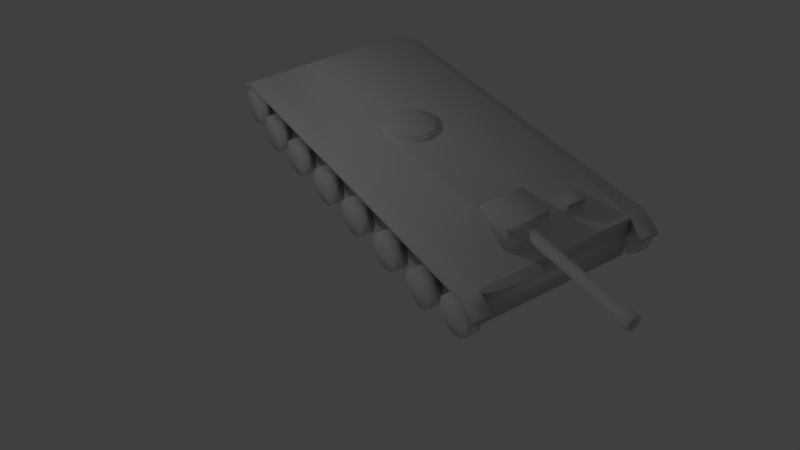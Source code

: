 # Source: tank_001.blend  (saved by Blender 2.72.0; exported with 4.5.12 LTS)
import bpy
from mathutils import Matrix  # noqa: F401  (used for matrix-valued properties, if any)

bpy.ops.wm.read_factory_settings(use_empty=True)
scene = bpy.context.scene
scene.name = 'Scene'

# ---- collections
col_collection_1 = bpy.data.collections.new('Collection 1'); scene.collection.children.link(col_collection_1)

# ---- world
world_world = bpy.data.worlds.new('World'); scene.world = world_world
world_world.color = (0.05088, 0.05088, 0.05088)
world_world.use_sun_shadow = False
world_world.sun_shadow_jitter_overblur = 0.0
world_world.cycles.sampling_method = 'MANUAL'
world_world.cycles.sample_map_resolution = 256

# ---- cameras
cam_camera = bpy.data.cameras.new('Camera')
cam_camera.clip_end = 100.0
cam_camera.lens = 35.0
cam_camera.sensor_width = 32.0
cam_camera.sensor_height = 18.0
cam_camera.ortho_scale = 7.314
cam_camera.dof.focus_distance = 0.0
cam_camera.dof.aperture_fstop = 128.0

# ---- lights
light_lamp = bpy.data.lights.new('Lamp', 'POINT')
light_lamp.transmission_factor = 0.0
light_lamp.cutoff_distance = 30.0
light_lamp.energy = 100.0
light_lamp.shadow_buffer_clip_start = 1.001
light_lamp.shadow_soft_size = 0.1
light_lamp.shadow_maximum_resolution = 0.006
light_lamp.use_absolute_resolution = True
light_lamp.cycles.use_multiple_importance_sampling = False

# ---- meshes
me_cube = bpy.data.meshes.new('Cube')
me_cube.from_pydata([(-1.0, -1.0, 1.142), (-1.0, 1.0, 1.142), (1.0, 1.0, 1.142), (1.0, -1.0, 1.142), (-0.7165, -0.7165, 1.732), (-0.7165, 0.7165, 1.784), (0.7165, 0.7165, 1.784), (0.7165, -0.7165, 1.732), (-1.0, 0.0, 1.142), (1.0, 0.0, 1.142), (-1.0, -1.0, 1.071), (1.0, -1.0, 1.071), (1.0, 1.0, 1.071), (-1.0, 1.0, 1.071), (1.0, 0.0, 1.071), (-1.0, 0.0, 1.071), (-1.0, -1.0, 1.142), (-1.0, 1.0, 1.142), (1.0, 1.0, 1.142), (1.0, -1.0, 1.142), (-1.0, 0.0, 1.142), (1.0, 0.0, 1.142), (-1.0, -1.0, 1.071), (1.0, -1.0, 1.071), (1.0, 1.0, 1.071), (-1.0, 1.0, 1.071), (1.0, 0.0, 1.071), (-1.0, 0.0, 1.071), (-1.0, -1.0, 1.142), (-1.0, 1.0, 1.142), (1.0, 1.0, 1.142), (1.0, -1.0, 1.142), (-1.0, 0.0, 1.142), (1.0, 0.0, 1.142), (-1.0, -1.0, 1.071), (1.0, -1.0, 1.071), (1.0, 1.0, 1.071), (-1.0, 1.0, 1.071), (1.0, 0.0, 1.071), (-1.0, 0.0, 1.071), (1.223, 0.0, 1.071), (1.223, 1.0, 1.071), (1.223, 1.0, 1.142), (1.223, 0.0, 1.142), (-1.223, 0.0, 1.071), (-1.223, -1.0, 1.071), (-1.223, -1.0, 1.142), (-1.223, 0.0, 1.142), (1.223, -1.0, 1.071), (1.223, 0.0, 1.071), (1.223, 0.0, 1.142), (1.223, -1.0, 1.142), (-1.223, 1.0, 1.071), (-1.223, 0.0, 1.071), (-1.223, 0.0, 1.142), (-1.223, 1.0, 1.142), (-1.0, 1.0, 1.142), (1.0, 1.0, 1.142), (1.0, 1.0, 1.071), (-1.0, 1.0, 1.071), (1.223, 1.0, 1.071), (1.223, 1.0, 1.142), (-1.223, 1.0, 1.071), (-1.223, 1.0, 1.142), (-1.0, 1.092, 0.8599), (-1.223, 1.092, 0.8599), (-1.223, 1.092, 0.9307), (-1.0, 1.092, 0.9307), (1.0, 1.092, 0.9307), (1.223, 1.092, 0.9307), (1.223, 1.092, 0.8599), (1.0, 1.092, 0.8599), (-1.0, -1.092, 0.9307), (-1.223, -1.092, 0.9307), (-1.223, -1.092, 0.8599), (-1.0, -1.092, 0.8599), (1.0, -1.092, 0.8599), (1.223, -1.092, 0.8599), (1.223, -1.092, 0.9307), (1.0, -1.092, 0.9307), (-1.0, -1.0, 1.142), (-1.0, 1.0, 1.142), (1.0, 1.0, 1.142), (1.0, -1.0, 1.142), (-1.0, 0.0, 1.142), (1.0, 0.0, 1.142), (-1.0, -1.0, 1.142), (-1.0, 1.0, 1.142), (1.0, 1.0, 1.142), (1.0, -1.0, 1.142), (-1.0, -1.0, 1.142), (-1.0, 1.0, 1.142), (1.0, 1.0, 1.142), (1.0, -1.0, 1.142), (-1.0, 0.0, 1.142), (1.0, 0.0, 1.142), (-1.0, -1.0, 0.3472), (-1.0, 1.0, 0.3472), (1.0, 1.0, 0.3472), (1.0, -1.0, 0.3472), (-0.5391, -0.9126, 1.734), (-0.5391, -0.7157, 1.734), (0.00558, -0.7157, 1.734), (0.00558, -0.9126, 1.734), (-0.2694, -0.9103, 1.629), (-0.2694, -1.482, 1.629), (-0.2361, -0.9103, 1.616), (-0.2361, -1.482, 1.616), (-0.2117, -0.9103, 1.579), (-0.2117, -1.482, 1.579), (-0.2027, -0.9103, 1.529), (-0.2027, -1.482, 1.529), (-0.2117, -0.9103, 1.479), (-0.2117, -1.482, 1.479), (-0.2361, -0.9103, 1.442), (-0.2361, -1.482, 1.442), (-0.2694, -0.9103, 1.429), (-0.2694, -1.482, 1.429), (-0.3027, -0.9103, 1.442), (-0.3027, -1.482, 1.442), (-0.3271, -0.9103, 1.479), (-0.3271, -1.482, 1.479), (-0.3361, -0.9103, 1.529), (-0.3361, -1.482, 1.529), (-0.3271, -0.9103, 1.579), (-0.3271, -1.482, 1.579), (-0.3027, -0.9103, 1.616), (-0.3027, -1.482, 1.616), (-0.2263, -1.489, 1.641), (-0.5391, -0.9126, 1.324), (-0.2694, -1.489, 1.658), (0.00558, -0.9126, 1.324), (-0.1948, -1.489, 1.594), (-0.1833, -1.489, 1.529), (-0.1948, -1.489, 1.464), (-0.2263, -1.489, 1.417), (-0.2694, -1.489, 1.4), (-0.3125, -1.489, 1.417), (-0.344, -1.489, 1.464), (-0.3555, -1.489, 1.529), (-0.344, -1.489, 1.594), (-0.3125, -1.489, 1.641), (-0.2263, -1.552, 1.641), (-0.2694, -1.552, 1.658), (-0.1948, -1.552, 1.594), (-0.1833, -1.552, 1.529), (-0.1948, -1.552, 1.464), (-0.2263, -1.552, 1.417), (-0.2694, -1.552, 1.4), (-0.3125, -1.552, 1.417), (-0.344, -1.552, 1.464), (-0.3555, -1.552, 1.529), (-0.344, -1.552, 1.594), (-0.3125, -1.552, 1.641), (-0.2306, -1.552, 1.579), (-0.2513, -1.552, 1.61), (-0.2694, -1.552, 1.617), (-0.2217, -1.552, 1.529), (-0.2306, -1.552, 1.479), (-0.2513, -1.552, 1.448), (-0.2694, -1.552, 1.441), (-0.2875, -1.552, 1.448), (-0.3082, -1.552, 1.479), (-0.3171, -1.552, 1.529), (-0.3082, -1.552, 1.579), (-0.2875, -1.552, 1.61), (-0.2306, -0.7477, 1.579), (-0.2513, -0.7477, 1.61), (-0.2694, -0.7477, 1.617), (-0.2217, -0.7477, 1.529), (-0.2306, -0.7477, 1.479), (-0.2513, -0.7477, 1.448), (-0.2694, -0.7477, 1.441), (-0.2875, -0.7477, 1.448), (-0.3082, -0.7477, 1.479), (-0.3171, -0.7477, 1.529), (-0.3082, -0.7477, 1.579), (-0.2875, -0.7477, 1.61), (0.3161, -0.8812, 1.411), (0.5782, -0.8812, 1.411), (0.3161, -0.8812, 1.557), (0.5782, -0.8812, 1.557), (0.335, -0.8812, 1.429), (0.335, -0.8812, 1.538), (0.5594, -0.8812, 1.538), (0.5594, -0.8812, 1.429), (0.335, -0.8343, 1.429), (0.335, -0.8343, 1.538), (0.5594, -0.8343, 1.538), (0.5594, -0.8343, 1.429), (0.5782, -0.8709, 1.411), (0.335, -0.8618, 1.429), (0.5594, -0.8618, 1.429), (0.335, -0.8343, 1.487), (0.3161, -0.8007, 1.557), (0.5594, -0.8343, 1.487), (0.5782, -0.8007, 1.557), (0.00558, -0.7165, 1.732), (0.3161, -0.8709, 1.411), (0.00558, -0.7165, 1.732), (-0.5391, -0.7165, 1.732), (0.00558, -0.7165, 1.732), (0.00558, -0.7157, 1.732), (-0.5391, -0.7165, 1.732), (-0.5391, -0.7165, 1.732), (-0.5391, -0.7157, 1.732), (-0.2027, -0.9126, 1.529), (-0.2117, -0.9126, 1.479), (-0.2694, -0.9126, 1.629), (-0.2117, -0.9126, 1.479), (-0.2694, -0.9126, 1.629), (-0.2027, -0.9126, 1.529), (-0.2361, -0.9126, 1.616), (-0.2694, -0.9126, 1.429), (-0.2361, -0.9126, 1.442), (-0.2117, -0.9126, 1.579), (-0.2361, -0.9126, 1.616), (-0.2694, -0.9126, 1.429), (-0.3361, -0.9126, 1.529), (-0.3027, -0.9126, 1.442), (-0.3027, -0.9126, 1.442), (-0.3271, -0.9126, 1.479), (-0.2361, -0.9126, 1.442), (-0.2117, -0.9126, 1.579), (-0.3361, -0.9126, 1.529), (-0.3027, -0.9126, 1.616), (-0.3271, -0.9126, 1.479), (-0.3271, -0.9126, 1.579), (-0.2875, -0.9126, 1.448), (-0.3082, -0.9126, 1.479), (-0.3171, -0.9126, 1.529), (-0.3082, -0.9126, 1.579), (-0.2306, -0.9126, 1.479), (-0.2306, -0.9126, 1.579), (-0.2217, -0.9126, 1.529), (-0.2694, -0.9126, 1.441), (-0.2513, -0.9126, 1.448), (-0.2513, -0.9126, 1.61), (-0.2875, -0.9126, 1.61), (-0.2694, -0.9126, 1.617), (-0.3027, -0.9126, 1.616), (-0.2694, -0.9126, 1.441), (-0.2513, -0.9126, 1.61), (-0.2694, -0.9126, 1.617), (-0.3082, -0.9126, 1.579), (-0.3271, -0.9126, 1.579), (-0.2875, -0.9126, 1.61), (-0.2513, -0.9126, 1.448), (-0.2217, -0.9126, 1.529), (-0.2875, -0.9126, 1.448), (-0.3171, -0.9126, 1.529), (-0.2306, -0.9126, 1.579), (-0.3082, -0.9126, 1.479), (-0.2306, -0.9126, 1.479), (-0.4709, -0.9126, 1.324), (0.00558, -0.8339, 1.488), (-0.2694, -0.7716, 1.617), (-0.2513, -0.7751, 1.61), (-0.4709, -0.9126, 1.324), (-0.2306, -0.8381, 1.479), (-0.2306, -0.7899, 1.579), (0.00558, -0.9126, 1.324), (-0.2217, -0.814, 1.529), (-0.2513, -0.7751, 1.61), (0.00558, -0.9126, 1.324), (0.00558, -0.9126, 1.324), (-0.2513, -0.853, 1.448), (0.00558, -0.9126, 1.324), (-0.2694, -0.8565, 1.441), (-0.2875, -0.7751, 1.61), (0.335, -0.8618, 1.429), (-0.2694, -0.7716, 1.617), (0.335, -0.8343, 1.487), (0.5782, -0.8007, 1.557), (-0.3082, -0.7899, 1.579), (0.3161, -0.8007, 1.557), (-0.2875, -0.853, 1.448), (-0.5391, -0.9126, 1.324), (-0.5391, -0.9126, 1.324), (-0.3171, -0.814, 1.529), (-0.5391, -0.9126, 1.324), (-0.3082, -0.7899, 1.579), (-0.3082, -0.8381, 1.479), (-0.2875, -0.7751, 1.61), (-0.2217, -0.814, 1.529), (-0.2306, -0.8381, 1.479), (-0.2306, -0.7899, 1.579), (-0.2513, -0.853, 1.448), (-0.2694, -0.8565, 1.441), (-0.2875, -0.853, 1.448), (-0.3171, -0.814, 1.529), (-0.3082, -0.8381, 1.479), (0.00558, -0.7165, 1.732), (-0.3605, 0.073, 1.811), (-0.2005, 0.05462, 1.811), (-0.08334, 0.004424, 1.811), (-0.04047, -0.06415, 1.811), (-0.08334, -0.1327, 1.811), (-0.2005, -0.1829, 1.811), (-0.3605, -0.2013, 1.811), (-0.5205, -0.1829, 1.811), (-0.6376, -0.1327, 1.811), (-0.6805, -0.06415, 1.811), (-0.6376, 0.004424, 1.811), (-0.5205, 0.05462, 1.811), (-0.204, 0.04126, 1.811), (-0.3605, 0.05922, 1.811), (-0.09267, -0.006465, 1.811), (-0.05661, -0.06415, 1.811), (-0.09267, -0.1218, 1.811), (-0.204, -0.1696, 1.811), (-0.3605, -0.1875, 1.811), (-0.5169, -0.1696, 1.811), (-0.6283, -0.1218, 1.811), (-0.6643, -0.06415, 1.811), (-0.6283, -0.006466, 1.811), (-0.5169, 0.04125, 1.811), (-0.204, 0.04126, 1.835), (-0.3605, 0.05922, 1.835), (-0.09267, -0.006465, 1.835), (-0.05661, -0.06415, 1.835), (-0.09267, -0.1218, 1.835), (-0.204, -0.1696, 1.835), (-0.3605, -0.1875, 1.835), (-0.5169, -0.1696, 1.835), (-0.6283, -0.1218, 1.835), (-0.6643, -0.06415, 1.835), (-0.6283, -0.006466, 1.835), (-0.5169, 0.04125, 1.835), (-0.08334, 0.004424, 1.758), (-0.04047, -0.06415, 1.756), (-0.08334, -0.1327, 1.753), (-0.2005, 0.05462, 1.76), (-0.5205, -0.1829, 1.751), (-0.6376, -0.1327, 1.753), (-0.2005, -0.1829, 1.751), (-0.5205, 0.05462, 1.76), (-0.3605, -0.2013, 1.751), (-0.6805, -0.06415, 1.756), (-0.6376, 0.004424, 1.758), (-0.3605, 0.073, 1.761), (1.076, -0.8595, 0.6512), (1.239, -0.8595, 0.6512), (1.076, -0.8733, 0.4709), (1.239, -0.8733, 0.4709), (1.076, -0.911, 0.339), (1.239, -0.911, 0.339), (1.076, -0.9625, 0.2907), (1.239, -0.9625, 0.2907), (1.076, -1.014, 0.339), (1.239, -1.014, 0.339), (1.076, -1.052, 0.4709), (1.239, -1.052, 0.4709), (1.076, -1.066, 0.6512), (1.239, -1.066, 0.6512), (1.076, -1.052, 0.8315), (1.239, -1.052, 0.8315), (1.076, -1.014, 0.9635), (1.239, -1.014, 0.9635), (1.076, -0.9625, 1.012), (1.239, -0.9625, 1.012), (1.076, -0.911, 0.9635), (1.239, -0.911, 0.9635), (1.076, -0.8733, 0.8315), (1.239, -0.8733, 0.8315), (0.8825, -0.949, 0.6488), (0.8825, -0.9523, 0.6059), (0.8825, -0.9612, 0.5746), (0.8825, -0.9735, 0.5631), (0.8825, -0.9857, 0.5746), (0.8825, -0.9947, 0.6059), (0.8825, -0.998, 0.6488), (0.8825, -0.9947, 0.6916), (0.8825, -0.9857, 0.723), (0.8825, -0.9735, 0.7345), (0.8825, -0.9612, 0.723), (0.8825, -0.9523, 0.6916), (1.076, -0.9735, 0.7345), (1.076, -0.9947, 0.6916), (1.076, -0.9612, 0.723), (1.076, -0.9857, 0.723), (1.076, -0.998, 0.6488), (1.076, -0.9523, 0.6916), (1.041, -0.9735, 0.592), (1.076, -0.949, 0.6488), (1.076, -0.9857, 0.5746), (1.041, -0.9612, 0.6035), (1.076, -0.9947, 0.6059), (1.076, -0.9612, 0.5746), (1.041, -0.9857, 0.6035), (1.076, -0.9735, 0.5631), (1.076, -0.9523, 0.6059), (1.083, -0.5935, 0.4516), (1.246, -0.5935, 0.4516), (1.083, -0.6073, 0.2713), (1.246, -0.6073, 0.2713), (1.083, -0.645, 0.1394), (1.246, -0.645, 0.1394), (1.083, -0.6965, 0.09107), (1.246, -0.6965, 0.09107), (1.083, -0.748, 0.1394), (1.246, -0.748, 0.1394), (1.083, -0.7857, 0.2713), (1.246, -0.7857, 0.2713), (1.083, -0.7995, 0.4516), (1.246, -0.7995, 0.4516), (1.083, -0.7857, 0.6319), (1.246, -0.7857, 0.6319), (1.083, -0.748, 0.7639), (1.246, -0.748, 0.7639), (1.083, -0.6965, 0.8122), (1.246, -0.6965, 0.8122), (1.083, -0.645, 0.7639), (1.246, -0.645, 0.7639), (1.083, -0.6073, 0.6319), (1.246, -0.6073, 0.6319), (0.8894, -0.683, 0.4492), (1.098, -0.683, 0.4492), (0.8894, -0.6863, 0.4063), (1.098, -0.6863, 0.4063), (0.8894, -0.6953, 0.375), (1.098, -0.6953, 0.375), (0.8894, -0.7075, 0.3635), (1.098, -0.7075, 0.3635), (0.8894, -0.7197, 0.375), (1.098, -0.7197, 0.375), (0.8894, -0.7287, 0.4063), (1.098, -0.7287, 0.4063), (0.8894, -0.732, 0.4492), (1.098, -0.732, 0.4492), (0.8894, -0.7287, 0.492), (1.098, -0.7287, 0.492), (0.8894, -0.7197, 0.5234), (1.098, -0.7197, 0.5234), (0.8894, -0.7075, 0.5349), (1.098, -0.7075, 0.5349), (0.8894, -0.6953, 0.5234), (1.098, -0.6953, 0.5234), (0.8894, -0.6863, 0.492), (1.098, -0.6863, 0.492), (1.083, -0.7075, 0.5349), (1.083, -0.7075, 0.5349), (1.083, -0.7287, 0.492), (1.083, -0.6953, 0.5234), (1.083, -0.7287, 0.492), (1.083, -0.732, 0.4492), (1.083, -0.6953, 0.5234), (1.083, -0.7197, 0.5234), (1.083, -0.7197, 0.5234), (1.083, -0.732, 0.4492), (1.083, -0.6863, 0.492), (1.083, -0.7075, 0.3635), (1.083, -0.683, 0.4492), (1.083, -0.7197, 0.375), (1.083, -0.7287, 0.4063), (1.083, -0.6863, 0.4063), (1.083, -0.6953, 0.375), (1.083, -0.7287, 0.4063), (1.083, -0.6953, 0.375), (1.083, -0.7197, 0.375), (1.083, -0.6863, 0.492), (1.083, -0.683, 0.4492), (1.083, -0.7075, 0.3635), (1.083, -0.6863, 0.4063), (1.083, -0.3065, 0.4516), (1.246, -0.3065, 0.4516), (1.083, -0.3203, 0.2713), (1.246, -0.3203, 0.2713), (1.083, -0.358, 0.1394), (1.246, -0.358, 0.1394), (1.083, -0.4095, 0.09107), (1.246, -0.4095, 0.09107), (1.083, -0.461, 0.1394), (1.246, -0.461, 0.1394), (1.083, -0.4987, 0.2713), (1.246, -0.4987, 0.2713), (1.083, -0.5125, 0.4516), (1.246, -0.5125, 0.4516), (1.083, -0.4987, 0.6319), (1.246, -0.4987, 0.6319), (1.083, -0.461, 0.7639), (1.246, -0.461, 0.7639), (1.083, -0.4095, 0.8122), (1.246, -0.4095, 0.8122), (1.083, -0.358, 0.7639), (1.246, -0.358, 0.7639), (1.083, -0.3203, 0.6319), (1.246, -0.3203, 0.6319), (0.8894, -0.396, 0.4492), (1.098, -0.396, 0.4492), (0.8894, -0.3993, 0.4063), (1.098, -0.3993, 0.4063), (0.8894, -0.4083, 0.375), (1.098, -0.4083, 0.375), (0.8894, -0.4205, 0.3635), (1.098, -0.4205, 0.3635), (0.8894, -0.4327, 0.375), (1.098, -0.4327, 0.375), (0.8894, -0.4417, 0.4063), (1.098, -0.4417, 0.4063), (0.8894, -0.445, 0.4492), (1.098, -0.445, 0.4492), (0.8894, -0.4417, 0.492), (1.098, -0.4417, 0.492), (0.8894, -0.4327, 0.5234), (1.098, -0.4327, 0.5234), (0.8894, -0.4205, 0.5349), (1.098, -0.4205, 0.5349), (0.8894, -0.4083, 0.5234), (1.098, -0.4083, 0.5234), (0.8894, -0.3993, 0.492), (1.098, -0.3993, 0.492), (1.083, -0.4205, 0.5349), (1.083, -0.4205, 0.5349), (1.083, -0.4417, 0.492), (1.083, -0.4083, 0.5234), (1.083, -0.4417, 0.492), (1.083, -0.445, 0.4492), (1.083, -0.4083, 0.5234), (1.083, -0.4327, 0.5234), (1.083, -0.4327, 0.5234), (1.083, -0.445, 0.4492), (1.083, -0.3993, 0.492), (1.083, -0.4205, 0.3635), (1.083, -0.396, 0.4492), (1.083, -0.4327, 0.375), (1.083, -0.4417, 0.4063), (1.083, -0.3993, 0.4063), (1.083, -0.4083, 0.375), (1.083, -0.4417, 0.4063), (1.083, -0.4083, 0.375), (1.083, -0.4327, 0.375), (1.083, -0.3993, 0.492), (1.083, -0.396, 0.4492), (1.083, -0.4205, 0.3635), (1.083, -0.3993, 0.4063), (1.083, -0.008812, 0.4516), (1.246, -0.008812, 0.4516), (1.083, -0.02261, 0.2713), (1.246, -0.02261, 0.2713), (1.083, -0.06032, 0.1394), (1.246, -0.06032, 0.1394), (1.083, -0.1118, 0.09107), (1.246, -0.1118, 0.09107), (1.083, -0.1633, 0.1394), (1.246, -0.1633, 0.1394), (1.083, -0.201, 0.2713), (1.246, -0.201, 0.2713), (1.083, -0.2148, 0.4516), (1.246, -0.2148, 0.4516), (1.083, -0.201, 0.6319), (1.246, -0.201, 0.6319), (1.083, -0.1633, 0.7639), (1.246, -0.1633, 0.7639), (1.083, -0.1118, 0.8122), (1.246, -0.1118, 0.8122), (1.083, -0.06032, 0.7639), (1.246, -0.06032, 0.7639), (1.083, -0.02261, 0.6319), (1.246, -0.02261, 0.6319), (0.8894, -0.09832, 0.4492), (1.098, -0.09832, 0.4492), (0.8894, -0.1016, 0.4063), (1.098, -0.1016, 0.4063), (0.8894, -0.1106, 0.375), (1.098, -0.1106, 0.375), (0.8894, -0.1228, 0.3635), (1.098, -0.1228, 0.3635), (0.8894, -0.1351, 0.375), (1.098, -0.1351, 0.375), (0.8894, -0.144, 0.4063), (1.098, -0.144, 0.4063), (0.8894, -0.1473, 0.4492), (1.098, -0.1473, 0.4492), (0.8894, -0.144, 0.492), (1.098, -0.144, 0.492), (0.8894, -0.1351, 0.5234), (1.098, -0.1351, 0.5234), (0.8894, -0.1228, 0.5349), (1.098, -0.1228, 0.5349), (0.8894, -0.1106, 0.5234), (1.098, -0.1106, 0.5234), (0.8894, -0.1016, 0.492), (1.098, -0.1016, 0.492), (1.083, -0.1228, 0.5349), (1.083, -0.1228, 0.5349), (1.083, -0.144, 0.492), (1.083, -0.1106, 0.5234), (1.083, -0.144, 0.492), (1.083, -0.1473, 0.4492), (1.083, -0.1106, 0.5234), (1.083, -0.1351, 0.5234), (1.083, -0.1351, 0.5234), (1.083, -0.1473, 0.4492), (1.083, -0.1016, 0.492), (1.083, -0.1228, 0.3635), (1.083, -0.09832, 0.4492), (1.083, -0.1351, 0.375), (1.083, -0.144, 0.4063), (1.083, -0.1016, 0.4063), (1.083, -0.1106, 0.375), (1.083, -0.144, 0.4063), (1.083, -0.1106, 0.375), (1.083, -0.1351, 0.375), (1.083, -0.1016, 0.492), (1.083, -0.09832, 0.4492), (1.083, -0.1228, 0.3635), (1.083, -0.1016, 0.4063), (1.083, 0.286, 0.4516), (1.246, 0.286, 0.4516), (1.083, 0.2722, 0.2713), (1.246, 0.2722, 0.2713), (1.083, 0.2345, 0.1394), (1.246, 0.2345, 0.1394), (1.083, 0.183, 0.09107), (1.246, 0.183, 0.09107), (1.083, 0.1315, 0.1394), (1.246, 0.1315, 0.1394), (1.083, 0.09379, 0.2713), (1.246, 0.09379, 0.2713), (1.083, 0.07999, 0.4516), (1.246, 0.07999, 0.4516), (1.083, 0.09379, 0.6319), (1.246, 0.09379, 0.6319), (1.083, 0.1315, 0.7639), (1.246, 0.1315, 0.7639), (1.083, 0.183, 0.8122), (1.246, 0.183, 0.8122), (1.083, 0.2345, 0.7639), (1.246, 0.2345, 0.7639), (1.083, 0.2722, 0.6319), (1.246, 0.2722, 0.6319), (0.8894, 0.1965, 0.4492), (1.098, 0.1965, 0.4492), (0.8894, 0.1932, 0.4063), (1.098, 0.1932, 0.4063), (0.8894, 0.1843, 0.375), (1.098, 0.1843, 0.375), (0.8894, 0.172, 0.3635), (1.098, 0.172, 0.3635), (0.8894, 0.1598, 0.375), (1.098, 0.1598, 0.375), (0.8894, 0.1508, 0.4063), (1.098, 0.1508, 0.4063), (0.8894, 0.1475, 0.4492), (1.098, 0.1475, 0.4492), (0.8894, 0.1508, 0.492), (1.098, 0.1508, 0.492), (0.8894, 0.1598, 0.5234), (1.098, 0.1598, 0.5234), (0.8894, 0.172, 0.5349), (1.098, 0.172, 0.5349), (0.8894, 0.1843, 0.5234), (1.098, 0.1843, 0.5234), (0.8894, 0.1932, 0.492), (1.098, 0.1932, 0.492), (1.083, 0.172, 0.5349), (1.083, 0.172, 0.5349), (1.083, 0.1508, 0.492), (1.083, 0.1843, 0.5234), (1.083, 0.1508, 0.492), (1.083, 0.1475, 0.4492), (1.083, 0.1843, 0.5234), (1.083, 0.1598, 0.5234), (1.083, 0.1598, 0.5234), (1.083, 0.1475, 0.4492), (1.083, 0.1932, 0.492), (1.083, 0.172, 0.3635), (1.083, 0.1965, 0.4492), (1.083, 0.1598, 0.375), (1.083, 0.1508, 0.4063), (1.083, 0.1932, 0.4063), (1.083, 0.1843, 0.375), (1.083, 0.1508, 0.4063), (1.083, 0.1843, 0.375), (1.083, 0.1598, 0.375), (1.083, 0.1932, 0.492), (1.083, 0.1965, 0.4492), (1.083, 0.172, 0.3635), (1.083, 0.1932, 0.4063), (1.083, 0.579, 0.4516), (1.246, 0.579, 0.4516), (1.083, 0.5652, 0.2713), (1.246, 0.5652, 0.2713), (1.083, 0.5275, 0.1394), (1.246, 0.5275, 0.1394), (1.083, 0.476, 0.09107), (1.246, 0.476, 0.09107), (1.083, 0.4245, 0.1394), (1.246, 0.4245, 0.1394), (1.083, 0.3868, 0.2713), (1.246, 0.3868, 0.2713), (1.083, 0.373, 0.4516), (1.246, 0.373, 0.4516), (1.083, 0.3868, 0.6319), (1.246, 0.3868, 0.6319), (1.083, 0.4245, 0.7639), (1.246, 0.4245, 0.7639), (1.083, 0.476, 0.8122), (1.246, 0.476, 0.8122), (1.083, 0.5275, 0.7639), (1.246, 0.5275, 0.7639), (1.083, 0.5652, 0.6319), (1.246, 0.5652, 0.6319), (0.8894, 0.4895, 0.4492), (1.098, 0.4895, 0.4492), (0.8894, 0.4863, 0.4063), (1.098, 0.4863, 0.4063), (0.8894, 0.4773, 0.375), (1.098, 0.4773, 0.375), (0.8894, 0.465, 0.3635), (1.098, 0.465, 0.3635), (0.8894, 0.4528, 0.375), (1.098, 0.4528, 0.375), (0.8894, 0.4438, 0.4063), (1.098, 0.4438, 0.4063), (0.8894, 0.4406, 0.4492), (1.098, 0.4406, 0.4492), (0.8894, 0.4438, 0.492), (1.098, 0.4438, 0.492), (0.8894, 0.4528, 0.5234), (1.098, 0.4528, 0.5234), (0.8894, 0.465, 0.5349), (1.098, 0.465, 0.5349), (0.8894, 0.4773, 0.5234), (1.098, 0.4773, 0.5234), (0.8894, 0.4863, 0.492), (1.098, 0.4863, 0.492), (1.083, 0.465, 0.5349), (1.083, 0.465, 0.5349), (1.083, 0.4438, 0.492), (1.083, 0.4773, 0.5234), (1.083, 0.4438, 0.492), (1.083, 0.4406, 0.4492), (1.083, 0.4773, 0.5234), (1.083, 0.4528, 0.5234), (1.083, 0.4528, 0.5234), (1.083, 0.4406, 0.4492), (1.083, 0.4863, 0.492), (1.083, 0.465, 0.3635), (1.083, 0.4895, 0.4492), (1.083, 0.4528, 0.375), (1.083, 0.4438, 0.4063), (1.083, 0.4863, 0.4063), (1.083, 0.4773, 0.375), (1.083, 0.4438, 0.4063), (1.083, 0.4773, 0.375), (1.083, 0.4528, 0.375), (1.083, 0.4863, 0.492), (1.083, 0.4895, 0.4492), (1.083, 0.465, 0.3635), (1.083, 0.4863, 0.4063), (1.083, 0.8474, 0.4516), (1.246, 0.8474, 0.4516), (1.083, 0.8336, 0.2713), (1.246, 0.8336, 0.2713), (1.083, 0.7959, 0.1394), (1.246, 0.7959, 0.1394), (1.083, 0.7444, 0.09107), (1.246, 0.7444, 0.09107), (1.083, 0.6929, 0.1394), (1.246, 0.6929, 0.1394), (1.083, 0.6552, 0.2713), (1.246, 0.6552, 0.2713), (1.083, 0.6414, 0.4516), (1.246, 0.6414, 0.4516), (1.083, 0.6552, 0.6319), (1.246, 0.6552, 0.6319), (1.083, 0.6929, 0.7639), (1.246, 0.6929, 0.7639), (1.083, 0.7444, 0.8122), (1.246, 0.7444, 0.8122), (1.083, 0.7959, 0.7639), (1.246, 0.7959, 0.7639), (1.083, 0.8336, 0.6319), (1.246, 0.8336, 0.6319), (0.8894, 0.7579, 0.4492), (1.098, 0.7579, 0.4492), (0.8894, 0.7546, 0.4063), (1.098, 0.7546, 0.4063), (0.8894, 0.7456, 0.375), (1.098, 0.7456, 0.375), (0.8894, 0.7334, 0.3635), (1.098, 0.7334, 0.3635), (0.8894, 0.7212, 0.375), (1.098, 0.7212, 0.375), (0.8894, 0.7122, 0.4063), (1.098, 0.7122, 0.4063), (0.8894, 0.7089, 0.4492), (1.098, 0.7089, 0.4492), (0.8894, 0.7122, 0.492), (1.098, 0.7122, 0.492), (0.8894, 0.7212, 0.5234), (1.098, 0.7212, 0.5234), (0.8894, 0.7334, 0.5349), (1.098, 0.7334, 0.5349), (0.8894, 0.7456, 0.5234), (1.098, 0.7456, 0.5234), (0.8894, 0.7546, 0.492), (1.098, 0.7546, 0.492), (1.083, 0.7334, 0.5349), (1.083, 0.7334, 0.5349), (1.083, 0.7122, 0.492), (1.083, 0.7456, 0.5234), (1.083, 0.7122, 0.492), (1.083, 0.7089, 0.4492), (1.083, 0.7456, 0.5234), (1.083, 0.7212, 0.5234), (1.083, 0.7212, 0.5234), (1.083, 0.7089, 0.4492), (1.083, 0.7546, 0.492), (1.083, 0.7334, 0.3635), (1.083, 0.7579, 0.4492), (1.083, 0.7212, 0.375), (1.083, 0.7122, 0.4063), (1.083, 0.7546, 0.4063), (1.083, 0.7456, 0.375), (1.083, 0.7122, 0.4063), (1.083, 0.7456, 0.375), (1.083, 0.7212, 0.375), (1.083, 0.7546, 0.492), (1.083, 0.7579, 0.4492), (1.083, 0.7334, 0.3635), (1.083, 0.7546, 0.4063), (1.083, 1.073, 0.6516), (1.246, 1.073, 0.6516), (1.083, 1.059, 0.4713), (1.246, 1.059, 0.4713), (1.083, 1.021, 0.3394), (1.246, 1.021, 0.3394), (1.083, 0.9696, 0.2911), (1.246, 0.9696, 0.2911), (1.083, 0.9181, 0.3394), (1.246, 0.9181, 0.3394), (1.083, 0.8804, 0.4713), (1.246, 0.8804, 0.4713), (1.083, 0.8666, 0.6516), (1.246, 0.8666, 0.6516), (1.083, 0.8804, 0.8319), (1.246, 0.8804, 0.8319), (1.083, 0.9181, 0.9639), (1.246, 0.9181, 0.9639), (1.083, 0.9696, 1.012), (1.246, 0.9696, 1.012), (1.083, 1.021, 0.9639), (1.246, 1.021, 0.9639), (1.083, 1.059, 0.8319), (1.246, 1.059, 0.8319), (0.8894, 0.9831, 0.6492), (1.098, 0.9831, 0.6492), (0.8894, 0.9799, 0.6063), (1.098, 0.9799, 0.6063), (0.8894, 0.9709, 0.575), (1.098, 0.9709, 0.575), (0.8894, 0.9587, 0.5635), (1.098, 0.9587, 0.5635), (0.8894, 0.9464, 0.575), (1.098, 0.9464, 0.575), (0.8894, 0.9374, 0.6063), (1.098, 0.9374, 0.6063), (0.8894, 0.9342, 0.6492), (1.098, 0.9342, 0.6492), (0.8894, 0.9374, 0.692), (1.098, 0.9374, 0.692), (0.8894, 0.9464, 0.7234), (1.098, 0.9464, 0.7234), (0.8894, 0.9587, 0.7349), (1.098, 0.9587, 0.7349), (0.8894, 0.9709, 0.7234), (1.098, 0.9709, 0.7234), (0.8894, 0.9799, 0.692), (1.098, 0.9799, 0.692), (1.083, 0.9587, 0.7349), (1.083, 0.9587, 0.7349), (1.083, 0.9374, 0.692), (1.083, 0.9709, 0.7234), (1.083, 0.9374, 0.692), (1.083, 0.9342, 0.6492), (1.083, 0.9709, 0.7234), (1.083, 0.9464, 0.7234), (1.083, 0.9464, 0.7234), (1.083, 0.9342, 0.6492), (1.083, 0.9799, 0.692), (1.083, 0.9587, 0.5635), (1.083, 0.9831, 0.6492), (1.083, 0.9464, 0.575), (1.083, 0.9374, 0.6063), (1.083, 0.9799, 0.6063), (1.083, 0.9709, 0.575), (1.083, 0.9374, 0.6063), (1.083, 0.9709, 0.575), (1.083, 0.9464, 0.575), (1.083, 0.9799, 0.692), (1.083, 0.9831, 0.6492), (1.083, 0.9587, 0.5635), (1.083, 0.9799, 0.6063), (-1.064, -0.8595, 0.6512), (-1.226, -0.8595, 0.6512), (-1.064, -0.8733, 0.4709), (-1.226, -0.8733, 0.4709), (-1.064, -0.911, 0.339), (-1.226, -0.911, 0.339), (-1.064, -0.9625, 0.2907), (-1.226, -0.9625, 0.2907), (-1.064, -1.014, 0.339), (-1.226, -1.014, 0.339), (-1.064, -1.052, 0.4709), (-1.226, -1.052, 0.4709), (-1.064, -1.066, 0.6512), (-1.226, -1.066, 0.6512), (-1.064, -1.052, 0.8315), (-1.226, -1.052, 0.8315), (-1.064, -1.014, 0.9635), (-1.226, -1.014, 0.9635), (-1.064, -0.9625, 1.012), (-1.226, -0.9625, 1.012), (-1.064, -0.911, 0.9635), (-1.226, -0.911, 0.9635), (-1.064, -0.8733, 0.8315), (-1.226, -0.8733, 0.8315), (-0.8697, -0.949, 0.6488), (-0.8697, -0.9523, 0.6059), (-0.8697, -0.9612, 0.5746), (-0.8697, -0.9735, 0.5631), (-0.8697, -0.9857, 0.5746), (-0.8697, -0.9947, 0.6059), (-0.8697, -0.998, 0.6488), (-0.8697, -0.9947, 0.6916), (-0.8697, -0.9857, 0.723), (-0.8697, -0.9735, 0.7345), (-0.8697, -0.9612, 0.723), (-0.8697, -0.9523, 0.6916), (-1.064, -0.9735, 0.7345), (-1.064, -0.9947, 0.6916), (-1.064, -0.9612, 0.723), (-1.064, -0.9857, 0.723), (-1.064, -0.998, 0.6488), (-1.064, -0.9523, 0.6916), (-1.064, -0.949, 0.6488), (-1.064, -0.9857, 0.5746), (-1.064, -0.9947, 0.6059), (-1.064, -0.9612, 0.5746), (-1.064, -0.9735, 0.5631), (-1.064, -0.9523, 0.6059), (-1.065, -0.5935, 0.4516), (-1.227, -0.5935, 0.4516), (-1.065, -0.6073, 0.2713), (-1.227, -0.6073, 0.2713), (-1.065, -0.645, 0.1394), (-1.227, -0.645, 0.1394), (-1.065, -0.6965, 0.09107), (-1.227, -0.6965, 0.09107), (-1.065, -0.748, 0.1394), (-1.227, -0.748, 0.1394), (-1.065, -0.7857, 0.2713), (-1.227, -0.7857, 0.2713), (-1.065, -0.7995, 0.4516), (-1.227, -0.7995, 0.4516), (-1.065, -0.7857, 0.6319), (-1.227, -0.7857, 0.6319), (-1.065, -0.748, 0.7639), (-1.227, -0.748, 0.7639), (-1.065, -0.6965, 0.8122), (-1.227, -0.6965, 0.8122), (-1.065, -0.645, 0.7639), (-1.227, -0.645, 0.7639), (-1.065, -0.6073, 0.6319), (-1.227, -0.6073, 0.6319), (-0.8712, -0.683, 0.4492), (-0.8712, -0.6863, 0.4063), (-0.8712, -0.6953, 0.375), (-0.8712, -0.7075, 0.3635), (-0.8712, -0.7197, 0.375), (-0.8712, -0.7287, 0.4063), (-0.8712, -0.732, 0.4492), (-0.8712, -0.7287, 0.492), (-0.8712, -0.7197, 0.5234), (-0.8712, -0.7075, 0.5349), (-0.8712, -0.6953, 0.5234), (-0.8712, -0.6863, 0.492), (-1.065, -0.7075, 0.5349), (-1.065, -0.7287, 0.492), (-1.065, -0.6953, 0.5234), (-1.065, -0.7197, 0.5234), (-1.065, -0.732, 0.4492), (-1.065, -0.6863, 0.492), (-1.065, -0.683, 0.4492), (-1.065, -0.7197, 0.375), (-1.065, -0.7287, 0.4063), (-1.065, -0.6953, 0.375), (-1.065, -0.7075, 0.3635), (-1.065, -0.6863, 0.4063), (-1.065, -0.3065, 0.4516), (-1.227, -0.3065, 0.4516), (-1.065, -0.3203, 0.2713), (-1.227, -0.3203, 0.2713), (-1.065, -0.358, 0.1394), (-1.227, -0.358, 0.1394), (-1.065, -0.4095, 0.09107), (-1.227, -0.4095, 0.09107), (-1.065, -0.461, 0.1394), (-1.227, -0.461, 0.1394), (-1.065, -0.4987, 0.2713), (-1.227, -0.4987, 0.2713), (-1.065, -0.5125, 0.4516), (-1.227, -0.5125, 0.4516), (-1.065, -0.4987, 0.6319), (-1.227, -0.4987, 0.6319), (-1.065, -0.461, 0.7639), (-1.227, -0.461, 0.7639), (-1.065, -0.4095, 0.8122), (-1.227, -0.4095, 0.8122), (-1.065, -0.358, 0.7639), (-1.227, -0.358, 0.7639), (-1.065, -0.3203, 0.6319), (-1.227, -0.3203, 0.6319), (-0.8712, -0.396, 0.4492), (-0.8712, -0.3993, 0.4063), (-0.8712, -0.4083, 0.375), (-0.8712, -0.4205, 0.3635), (-0.8712, -0.4327, 0.375), (-0.8712, -0.4417, 0.4063), (-0.8712, -0.445, 0.4492), (-0.8712, -0.4417, 0.492), (-0.8712, -0.4327, 0.5234), (-0.8712, -0.4205, 0.5349), (-0.8712, -0.4083, 0.5234), (-0.8712, -0.3993, 0.492), (-1.065, -0.4205, 0.5349), (-1.065, -0.4417, 0.492), (-1.065, -0.4083, 0.5234), (-1.065, -0.4327, 0.5234), (-1.065, -0.445, 0.4492), (-1.065, -0.3993, 0.492), (-1.065, -0.396, 0.4492), (-1.065, -0.4327, 0.375), (-1.065, -0.4417, 0.4063), (-1.065, -0.4083, 0.375), (-1.065, -0.4205, 0.3635), (-1.065, -0.3993, 0.4063), (-1.065, -0.008812, 0.4516), (-1.227, -0.008812, 0.4516), (-1.065, -0.02261, 0.2713), (-1.227, -0.02261, 0.2713), (-1.065, -0.06032, 0.1394), (-1.227, -0.06032, 0.1394), (-1.065, -0.1118, 0.09107), (-1.227, -0.1118, 0.09107), (-1.065, -0.1633, 0.1394), (-1.227, -0.1633, 0.1394), (-1.065, -0.201, 0.2713), (-1.227, -0.201, 0.2713), (-1.065, -0.2148, 0.4516), (-1.227, -0.2148, 0.4516), (-1.065, -0.201, 0.6319), (-1.227, -0.201, 0.6319), (-1.065, -0.1633, 0.7639), (-1.227, -0.1633, 0.7639), (-1.065, -0.1118, 0.8122), (-1.227, -0.1118, 0.8122), (-1.065, -0.06032, 0.7639), (-1.227, -0.06032, 0.7639), (-1.065, -0.02261, 0.6319), (-1.227, -0.02261, 0.6319), (-0.8712, -0.09832, 0.4492), (-0.8712, -0.1016, 0.4063), (-0.8712, -0.1106, 0.375), (-0.8712, -0.1228, 0.3635), (-0.8712, -0.1351, 0.375), (-0.8712, -0.144, 0.4063), (-0.8712, -0.1473, 0.4492), (-0.8712, -0.144, 0.492), (-0.8712, -0.1351, 0.5234), (-0.8712, -0.1228, 0.5349), (-0.8712, -0.1106, 0.5234), (-0.8712, -0.1016, 0.492), (-1.065, -0.1228, 0.5349), (-1.065, -0.144, 0.492), (-1.065, -0.1106, 0.5234), (-1.065, -0.1351, 0.5234), (-1.065, -0.1473, 0.4492), (-1.065, -0.1016, 0.492), (-1.065, -0.09832, 0.4492), (-1.065, -0.1351, 0.375), (-1.065, -0.144, 0.4063), (-1.065, -0.1106, 0.375), (-1.065, -0.1228, 0.3635), (-1.065, -0.1016, 0.4063), (-1.065, 0.286, 0.4516), (-1.227, 0.286, 0.4516), (-1.065, 0.2722, 0.2713), (-1.227, 0.2722, 0.2713), (-1.065, 0.2345, 0.1394), (-1.227, 0.2345, 0.1394), (-1.065, 0.183, 0.09107), (-1.227, 0.183, 0.09107), (-1.065, 0.1315, 0.1394), (-1.227, 0.1315, 0.1394), (-1.065, 0.09379, 0.2713), (-1.227, 0.09379, 0.2713), (-1.065, 0.07999, 0.4516), (-1.227, 0.07999, 0.4516), (-1.065, 0.09379, 0.6319), (-1.227, 0.09379, 0.6319), (-1.065, 0.1315, 0.7639), (-1.227, 0.1315, 0.7639), (-1.065, 0.183, 0.8122), (-1.227, 0.183, 0.8122), (-1.065, 0.2345, 0.7639), (-1.227, 0.2345, 0.7639), (-1.065, 0.2722, 0.6319), (-1.227, 0.2722, 0.6319), (-0.8712, 0.1965, 0.4492), (-0.8712, 0.1932, 0.4063), (-0.8712, 0.1843, 0.375), (-0.8712, 0.172, 0.3635), (-0.8712, 0.1598, 0.375), (-0.8712, 0.1508, 0.4063), (-0.8712, 0.1475, 0.4492), (-0.8712, 0.1508, 0.492), (-0.8712, 0.1598, 0.5234), (-0.8712, 0.172, 0.5349), (-0.8712, 0.1843, 0.5234), (-0.8712, 0.1932, 0.492), (-1.065, 0.172, 0.5349), (-1.065, 0.1508, 0.492), (-1.065, 0.1843, 0.5234), (-1.065, 0.1598, 0.5234), (-1.065, 0.1475, 0.4492), (-1.065, 0.1932, 0.492), (-1.065, 0.1965, 0.4492), (-1.065, 0.1598, 0.375), (-1.065, 0.1508, 0.4063), (-1.065, 0.1843, 0.375), (-1.065, 0.172, 0.3635), (-1.065, 0.1932, 0.4063), (-1.065, 0.579, 0.4516), (-1.227, 0.579, 0.4516), (-1.065, 0.5652, 0.2713), (-1.227, 0.5652, 0.2713), (-1.065, 0.5275, 0.1394), (-1.227, 0.5275, 0.1394), (-1.065, 0.476, 0.09107), (-1.227, 0.476, 0.09107), (-1.065, 0.4245, 0.1394), (-1.227, 0.4245, 0.1394), (-1.065, 0.3868, 0.2713), (-1.227, 0.3868, 0.2713), (-1.065, 0.373, 0.4516), (-1.227, 0.373, 0.4516), (-1.065, 0.3868, 0.6319), (-1.227, 0.3868, 0.6319), (-1.065, 0.4245, 0.7639), (-1.227, 0.4245, 0.7639), (-1.065, 0.476, 0.8122), (-1.227, 0.476, 0.8122), (-1.065, 0.5275, 0.7639), (-1.227, 0.5275, 0.7639), (-1.065, 0.5652, 0.6319), (-1.227, 0.5652, 0.6319), (-0.8712, 0.4895, 0.4492), (-0.8712, 0.4863, 0.4063), (-0.8712, 0.4773, 0.375), (-0.8712, 0.465, 0.3635), (-0.8712, 0.4528, 0.375), (-0.8712, 0.4438, 0.4063), (-0.8712, 0.4406, 0.4492), (-0.8712, 0.4438, 0.492), (-0.8712, 0.4528, 0.5234), (-0.8712, 0.465, 0.5349), (-0.8712, 0.4773, 0.5234), (-0.8712, 0.4863, 0.492), (-1.065, 0.465, 0.5349), (-1.065, 0.4438, 0.492), (-1.065, 0.4773, 0.5234), (-1.065, 0.4528, 0.5234), (-1.065, 0.4406, 0.4492), (-1.065, 0.4863, 0.492), (-1.065, 0.4895, 0.4492), (-1.065, 0.4528, 0.375), (-1.065, 0.4438, 0.4063), (-1.065, 0.4773, 0.375), (-1.065, 0.465, 0.3635), (-1.065, 0.4863, 0.4063), (-1.065, 0.8474, 0.4516), (-1.227, 0.8474, 0.4516), (-1.065, 0.8336, 0.2713), (-1.227, 0.8336, 0.2713), (-1.065, 0.7959, 0.1394), (-1.227, 0.7959, 0.1394), (-1.065, 0.7444, 0.09107), (-1.227, 0.7444, 0.09107), (-1.065, 0.6929, 0.1394), (-1.227, 0.6929, 0.1394), (-1.065, 0.6552, 0.2713), (-1.227, 0.6552, 0.2713), (-1.065, 0.6414, 0.4516), (-1.227, 0.6414, 0.4516), (-1.065, 0.6552, 0.6319), (-1.227, 0.6552, 0.6319), (-1.065, 0.6929, 0.7639), (-1.227, 0.6929, 0.7639), (-1.065, 0.7444, 0.8122), (-1.227, 0.7444, 0.8122), (-1.065, 0.7959, 0.7639), (-1.227, 0.7959, 0.7639), (-1.065, 0.8336, 0.6319), (-1.227, 0.8336, 0.6319), (-0.8712, 0.7579, 0.4492), (-0.8712, 0.7546, 0.4063), (-0.8712, 0.7456, 0.375), (-0.8712, 0.7334, 0.3635), (-0.8712, 0.7212, 0.375), (-0.8712, 0.7122, 0.4063), (-0.8712, 0.7089, 0.4492), (-0.8712, 0.7122, 0.492), (-0.8712, 0.7212, 0.5234), (-0.8712, 0.7334, 0.5349), (-0.8712, 0.7456, 0.5234), (-0.8712, 0.7546, 0.492), (-1.065, 0.7334, 0.5349), (-1.065, 0.7122, 0.492), (-1.065, 0.7456, 0.5234), (-1.065, 0.7212, 0.5234), (-1.065, 0.7089, 0.4492), (-1.065, 0.7546, 0.492), (-1.065, 0.7579, 0.4492), (-1.065, 0.7212, 0.375), (-1.065, 0.7122, 0.4063), (-1.065, 0.7456, 0.375), (-1.065, 0.7334, 0.3635), (-1.065, 0.7546, 0.4063), (-1.065, 1.073, 0.6516), (-1.227, 1.073, 0.6516), (-1.065, 1.059, 0.4713), (-1.227, 1.059, 0.4713), (-1.065, 1.021, 0.3394), (-1.227, 1.021, 0.3394), (-1.065, 0.9696, 0.2911), (-1.227, 0.9696, 0.2911), (-1.065, 0.9181, 0.3394), (-1.227, 0.9181, 0.3394), (-1.065, 0.8804, 0.4713), (-1.227, 0.8804, 0.4713), (-1.065, 0.8666, 0.6516), (-1.227, 0.8666, 0.6516), (-1.065, 0.8804, 0.8319), (-1.227, 0.8804, 0.8319), (-1.065, 0.9181, 0.9639), (-1.227, 0.9181, 0.9639), (-1.065, 0.9696, 1.012), (-1.227, 0.9696, 1.012), (-1.065, 1.021, 0.9639), (-1.227, 1.021, 0.9639), (-1.065, 1.059, 0.8319), (-1.227, 1.059, 0.8319), (-0.8712, 0.9831, 0.6492), (-0.8712, 0.9799, 0.6063), (-0.8712, 0.9709, 0.575), (-0.8712, 0.9587, 0.5635), (-0.8712, 0.9464, 0.575), (-0.8712, 0.9374, 0.6063), (-0.8712, 0.9342, 0.6492), (-0.8712, 0.9374, 0.692), (-0.8712, 0.9464, 0.7234), (-0.8712, 0.9587, 0.7349), (-0.8712, 0.9709, 0.7234), (-0.8712, 0.9799, 0.692), (-1.065, 0.9587, 0.7349), (-1.065, 0.9374, 0.692), (-1.065, 0.9709, 0.7234), (-1.065, 0.9464, 0.7234), (-1.065, 0.9342, 0.6492), (-1.065, 0.9799, 0.692), (-1.065, 0.9831, 0.6492), (-1.065, 0.9464, 0.575), (-1.065, 0.9374, 0.6063), (-1.065, 0.9709, 0.575), (-1.065, 0.9587, 0.5635), (-1.065, 0.9799, 0.6063)], [(190, 273), (201, 202), (261, 201), (204, 205), (278, 204), (265, 280), (267, 199), (278, 258), (198, 194), (199, 197), (273, 194), (200, 129), (258, 264), (199, 292), (200, 277), (200, 278), (383, 389), (386, 383)], [(99, 93, 90), (11, 14, 26), (14, 12, 24), (8, 0, 80), (81, 84, 94), (9, 2, 82), (197, 7, 6), (13, 15, 27), (15, 10, 22), (99, 98, 58), (23, 26, 38), (26, 24, 36), (25, 27, 39), (27, 22, 34), (10, 0, 16), (2, 9, 21), (0, 8, 20), (1, 13, 25), (12, 2, 18), (3, 11, 23), (9, 3, 19), (8, 1, 17), (30, 42, 61), (52, 55, 63), (22, 16, 28), (18, 21, 33), (16, 20, 32), (17, 25, 37), (24, 18, 30), (19, 23, 35), (21, 19, 31), (20, 17, 29), (40, 41, 42), (36, 41, 40), (37, 52, 62), (33, 43, 42), (44, 45, 46), (34, 45, 44), (32, 47, 46), (48, 49, 50), (38, 49, 48), (31, 51, 50), (52, 53, 54), (39, 53, 52), (29, 55, 54), (55, 29, 56), (41, 36, 58), (42, 41, 60), (29, 37, 59), (36, 30, 57), (64, 65, 66), (62, 65, 64), (66, 65, 62), (56, 67, 66), (59, 64, 67), (68, 69, 70), (61, 69, 68), (60, 70, 69), (58, 71, 70), (68, 71, 58), (72, 73, 74), (46, 73, 72), (45, 74, 73), (34, 75, 74), (72, 75, 34), (76, 77, 78), (48, 77, 76), (78, 77, 48), (31, 79, 78), (35, 76, 79), (3, 9, 85), (1, 8, 84), (5, 6, 88), (6, 7, 95), (4, 5, 94), (85, 82, 92), (0, 3, 89), (2, 1, 87), (83, 85, 95), (197, 86, 89), (84, 80, 90), (100, 101, 203), (254, 131, 103), (103, 100, 254), (103, 102, 101), (208, 212, 106), (212, 215, 108), (215, 211, 110), (211, 209, 112), (209, 214, 114), (214, 213, 116), (116, 213, 220), (118, 220, 221), (120, 221, 224), (122, 224, 227), (105, 127, 141), (126, 225, 208), (124, 227, 225), (106, 124, 126), (141, 153, 143), (127, 125, 140), (125, 123, 139), (121, 138, 139), (119, 137, 138), (117, 136, 137), (117, 115, 135), (115, 113, 134), (113, 111, 133), (109, 132, 133), (107, 128, 132), (105, 130, 128), (156, 165, 238), (140, 152, 153), (139, 151, 152), (138, 150, 151), (137, 149, 150), (136, 148, 149), (136, 135, 147), (135, 134, 146), (134, 133, 145), (133, 132, 144), (128, 130, 143), (132, 128, 142), (155, 154, 144), (156, 155, 142), (154, 157, 145), (158, 146, 145), (159, 147, 146), (160, 148, 147), (160, 161, 149), (161, 162, 150), (162, 163, 151), (164, 152, 151), (165, 153, 152), (156, 143, 153), (165, 164, 238), (164, 231, 238), (163, 230, 231), (162, 229, 230), (161, 249, 229), (161, 160, 241), (160, 159, 236), (159, 158, 232), (158, 157, 234), (157, 154, 233), (155, 156, 243), (154, 155, 242), (180, 275, 198), (182, 185, 192), (181, 196, 275), (182, 183, 180), (184, 185, 179), (183, 184, 181), (185, 182, 178), (188, 187, 193), (184, 183, 187), (185, 184, 195), (183, 182, 193), (270, 192, 189), (272, 270, 186), (195, 272, 186), (198, 190, 179), (190, 196, 181), (252, 282, 289), (250, 279, 282), (244, 274, 279), (228, 289, 288), (246, 283, 274), (257, 271, 239), (288, 266, 247), (266, 285, 253), (285, 262, 248), (262, 260, 251), (260, 257, 237), (206, 111, 113), (216, 210, 105), (222, 207, 113), (223, 109, 111), (219, 217, 117), (218, 226, 121), (226, 219, 119), (217, 222, 115), (223, 216, 107), (210, 240, 127), (240, 245, 125), (245, 218, 123), (239, 271, 283), (172, 171, 287), (167, 168, 256), (269, 177, 176), (276, 173, 172), (281, 176, 175), (290, 175, 174), (291, 174, 173), (170, 169, 284), (169, 166, 286), (166, 167, 263), (171, 170, 259), (256, 168, 177), (306, 316, 328), (305, 294, 293), (307, 295, 294), (308, 296, 295), (308, 309, 297), (309, 310, 298), (310, 311, 299), (312, 300, 299), (313, 301, 300), (314, 302, 301), (314, 315, 303), (315, 316, 304), (316, 306, 293), (328, 316, 327), (316, 315, 327), (315, 314, 326), (314, 313, 325), (313, 312, 324), (312, 311, 323), (311, 310, 322), (310, 309, 321), (309, 308, 320), (308, 307, 319), (307, 305, 317), (305, 306, 318), (340, 293, 294), (332, 294, 295), (330, 296, 297), (329, 295, 296), (338, 334, 301), (339, 338, 302), (334, 333, 300), (336, 339, 303), (340, 336, 304), (333, 337, 299), (335, 298, 299), (331, 297, 298), (97, 98, 99), (342, 344, 343), (343, 344, 346), (345, 346, 348), (347, 348, 350), (349, 350, 352), (351, 352, 354), (353, 354, 356), (355, 356, 358), (357, 358, 360), (359, 360, 362), (342, 356, 354), (364, 342, 341), (361, 362, 364), (341, 343, 351), (365, 384, 391), (366, 391, 388), (367, 388, 390), (368, 390, 385), (369, 385, 387), (370, 387, 381), (371, 381, 378), (372, 378, 380), (373, 380, 377), (374, 377, 379), (376, 382, 384), (375, 379, 382), (392, 393, 394), (393, 395, 394), (394, 395, 397), (396, 397, 399), (398, 399, 401), (400, 401, 403), (402, 403, 405), (404, 405, 407), (406, 407, 409), (408, 409, 411), (410, 411, 413), (393, 407, 405), (415, 393, 392), (412, 413, 415), (392, 394, 402), (416, 452, 463), (418, 463, 458), (420, 458, 462), (422, 462, 453), (424, 453, 457), (426, 457, 449), (428, 449, 444), (430, 444, 447), (432, 447, 441), (434, 441, 446), (437, 435, 433), (438, 450, 452), (436, 446, 450), (425, 459, 423), (459, 451, 423), (451, 456, 421), (454, 459, 425), (455, 461, 417), (456, 455, 419), (445, 454, 427), (461, 460, 439), (460, 443, 437), (440, 448, 433), (442, 445, 429), (448, 442, 431), (443, 440, 435), (465, 467, 466), (466, 467, 469), (468, 469, 471), (470, 471, 473), (472, 473, 475), (474, 475, 477), (476, 477, 479), (478, 479, 481), (480, 481, 483), (482, 483, 485), (465, 479, 477), (487, 465, 464), (484, 485, 487), (464, 466, 474), (488, 524, 535), (490, 535, 530), (492, 530, 534), (494, 534, 525), (496, 525, 529), (498, 529, 521), (500, 521, 516), (502, 516, 519), (504, 519, 513), (506, 513, 518), (509, 507, 505), (510, 522, 524), (508, 518, 522), (497, 531, 495), (531, 523, 495), (523, 528, 493), (526, 531, 497), (527, 533, 489), (528, 527, 491), (517, 526, 499), (533, 532, 511), (532, 515, 509), (512, 520, 505), (514, 517, 501), (520, 514, 503), (515, 512, 507), (537, 539, 538), (538, 539, 541), (540, 541, 543), (542, 543, 545), (544, 545, 547), (546, 547, 549), (548, 549, 551), (550, 551, 553), (552, 553, 555), (554, 555, 557), (537, 551, 549), (559, 537, 536), (556, 557, 559), (536, 538, 546), (560, 596, 607), (562, 607, 602), (564, 602, 606), (566, 606, 597), (568, 597, 601), (570, 601, 593), (572, 593, 588), (574, 588, 591), (576, 591, 585), (578, 585, 590), (581, 579, 577), (582, 594, 596), (580, 590, 594), (569, 603, 567), (603, 595, 567), (595, 600, 565), (598, 603, 569), (599, 605, 561), (600, 599, 563), (589, 598, 571), (605, 604, 583), (604, 587, 581), (584, 592, 577), (586, 589, 573), (592, 586, 575), (587, 584, 579), (609, 611, 610), (610, 611, 613), (612, 613, 615), (614, 615, 617), (616, 617, 619), (618, 619, 621), (620, 621, 623), (622, 623, 625), (624, 625, 627), (626, 627, 629), (609, 623, 621), (631, 609, 608), (628, 629, 631), (608, 610, 618), (632, 668, 679), (634, 679, 674), (636, 674, 678), (638, 678, 669), (640, 669, 673), (642, 673, 665), (644, 665, 660), (646, 660, 663), (648, 663, 657), (650, 657, 662), (653, 651, 649), (654, 666, 668), (652, 662, 666), (641, 675, 639), (675, 667, 639), (667, 672, 637), (670, 675, 641), (671, 677, 633), (672, 671, 635), (661, 670, 643), (677, 676, 655), (676, 659, 653), (656, 664, 649), (658, 661, 645), (664, 658, 647), (659, 656, 651), (681, 683, 682), (682, 683, 685), (684, 685, 687), (686, 687, 689), (688, 689, 691), (690, 691, 693), (692, 693, 695), (694, 695, 697), (696, 697, 699), (698, 699, 701), (681, 695, 693), (703, 681, 680), (700, 701, 703), (680, 682, 690), (704, 740, 751), (706, 751, 746), (708, 746, 750), (710, 750, 741), (712, 741, 745), (714, 745, 737), (716, 737, 732), (718, 732, 735), (720, 735, 729), (722, 729, 734), (725, 723, 721), (726, 738, 740), (724, 734, 738), (713, 747, 711), (747, 739, 711), (739, 744, 709), (742, 747, 713), (743, 749, 705), (744, 743, 707), (733, 742, 715), (749, 748, 727), (748, 731, 725), (728, 736, 721), (730, 733, 717), (736, 730, 719), (731, 728, 723), (753, 755, 754), (754, 755, 757), (756, 757, 759), (758, 759, 761), (760, 761, 763), (762, 763, 765), (764, 765, 767), (766, 767, 769), (768, 769, 771), (770, 771, 773), (753, 767, 765), (775, 753, 752), (772, 773, 775), (752, 754, 762), (776, 812, 823), (778, 823, 818), (780, 818, 822), (782, 822, 813), (784, 813, 817), (786, 817, 809), (788, 809, 804), (790, 804, 807), (792, 807, 801), (794, 801, 806), (797, 795, 793), (798, 810, 812), (796, 806, 810), (785, 819, 783), (819, 811, 783), (811, 816, 781), (814, 819, 785), (815, 821, 777), (816, 815, 779), (805, 814, 787), (821, 820, 799), (820, 803, 797), (800, 808, 793), (802, 805, 789), (808, 802, 791), (803, 800, 795), (825, 827, 826), (826, 827, 829), (828, 829, 831), (830, 831, 833), (832, 833, 835), (834, 835, 837), (836, 837, 839), (838, 839, 841), (840, 841, 843), (842, 843, 845), (841, 847, 845), (847, 825, 824), (844, 845, 847), (824, 826, 834), (848, 884, 895), (850, 895, 890), (852, 890, 894), (854, 894, 885), (856, 885, 889), (858, 889, 881), (860, 881, 876), (862, 876, 879), (864, 879, 873), (866, 873, 878), (869, 867, 865), (870, 882, 884), (868, 878, 882), (857, 891, 855), (891, 883, 855), (883, 888, 853), (886, 891, 857), (887, 893, 849), (888, 887, 851), (877, 886, 859), (893, 892, 871), (892, 875, 869), (872, 880, 865), (874, 877, 861), (880, 874, 863), (875, 872, 867), (898, 899, 897), (898, 900, 901), (900, 902, 903), (902, 904, 905), (904, 906, 907), (906, 908, 909), (908, 910, 911), (910, 912, 913), (912, 914, 915), (914, 916, 917), (913, 915, 917), (896, 897, 919), (916, 918, 919), (896, 908, 906), (920, 921, 943), (921, 922, 941), (922, 923, 942), (923, 924, 939), (924, 925, 940), (925, 926, 936), (926, 927, 933), (927, 928, 935), (928, 929, 932), (929, 930, 934), (931, 920, 938), (930, 931, 937), (920, 931, 927), (946, 947, 945), (946, 948, 949), (948, 950, 951), (950, 952, 953), (952, 954, 955), (954, 956, 957), (956, 958, 959), (958, 960, 961), (960, 962, 963), (962, 964, 965), (961, 963, 965), (944, 945, 967), (964, 966, 967), (944, 956, 954), (968, 969, 991), (969, 970, 989), (970, 971, 990), (971, 972, 987), (972, 973, 988), (973, 974, 984), (974, 975, 981), (975, 976, 983), (976, 977, 980), (977, 978, 982), (979, 968, 986), (978, 979, 985), (992, 994, 993), (994, 995, 993), (994, 996, 997), (996, 998, 999), (998, 1000, 1001), (1000, 1002, 1003), (1002, 1004, 1005), (1004, 1006, 1007), (1006, 1008, 1009), (1008, 1010, 1011), (1010, 1012, 1013), (1009, 1011, 1013), (992, 993, 1015), (1012, 1014, 1015), (992, 1014, 1006), (1016, 1017, 1039), (1017, 1018, 1037), (1019, 1020, 1035), (1020, 1021, 1036), (1021, 1022, 1032), (1022, 1023, 1029), (1023, 1024, 1031), (1024, 1025, 1028), (1025, 1026, 1030), (1027, 1016, 1034), (1026, 1027, 1033), (1040, 1042, 1041), (1042, 1043, 1041), (1042, 1044, 1045), (1044, 1046, 1047), (1046, 1048, 1049), (1048, 1050, 1051), (1050, 1052, 1053), (1052, 1054, 1055), (1054, 1056, 1057), (1056, 1058, 1059), (1058, 1060, 1061), (1057, 1059, 1061), (1040, 1041, 1063), (1060, 1062, 1063), (1040, 1052, 1050), (1064, 1065, 1087), (1065, 1066, 1085), (1067, 1068, 1083), (1068, 1069, 1084), (1069, 1070, 1080), (1070, 1071, 1077), (1071, 1072, 1079), (1072, 1073, 1076), (1073, 1074, 1078), (1075, 1064, 1082), (1074, 1075, 1081), (1088, 1090, 1089), (1090, 1091, 1089), (1090, 1092, 1093), (1092, 1094, 1095), (1094, 1096, 1097), (1096, 1098, 1099), (1098, 1100, 1101), (1100, 1102, 1103), (1102, 1104, 1105), (1104, 1106, 1107), (1106, 1108, 1109), (1105, 1107, 1109), (1088, 1089, 1111), (1108, 1110, 1111), (1088, 1100, 1098), (1112, 1113, 1135), (1113, 1114, 1133), (1114, 1115, 1134), (1115, 1116, 1131), (1116, 1117, 1132), (1117, 1118, 1128), (1118, 1119, 1125), (1119, 1120, 1127), (1120, 1121, 1124), (1121, 1122, 1126), (1123, 1112, 1130), (1122, 1123, 1129), (1136, 1138, 1137), (1138, 1139, 1137), (1138, 1140, 1141), (1140, 1142, 1143), (1142, 1144, 1145), (1144, 1146, 1147), (1146, 1148, 1149), (1148, 1150, 1151), (1150, 1152, 1153), (1152, 1154, 1155), (1154, 1156, 1157), (1153, 1155, 1157), (1136, 1137, 1159), (1156, 1158, 1159), (1136, 1148, 1146), (1160, 1161, 1183), (1161, 1162, 1181), (1162, 1163, 1182), (1163, 1164, 1179), (1164, 1165, 1180), (1165, 1166, 1176), (1166, 1167, 1173), (1167, 1168, 1175), (1168, 1169, 1172), (1169, 1170, 1174), (1171, 1160, 1178), (1170, 1171, 1177), (1184, 1186, 1185), (1186, 1187, 1185), (1186, 1188, 1189), (1188, 1190, 1191), (1190, 1192, 1193), (1192, 1194, 1195), (1194, 1196, 1197), (1196, 1198, 1199), (1198, 1200, 1201), (1200, 1202, 1203), (1202, 1204, 1205), (1201, 1203, 1205), (1184, 1185, 1207), (1204, 1206, 1207), (1184, 1196, 1194), (1208, 1209, 1231), (1209, 1210, 1229), (1210, 1211, 1230), (1212, 1213, 1228), (1213, 1214, 1224), (1214, 1215, 1221), (1215, 1216, 1223), (1216, 1217, 1220), (1217, 1218, 1222), (1219, 1208, 1226), (1218, 1219, 1225), (1232, 1234, 1233), (1234, 1235, 1233), (1234, 1236, 1237), (1236, 1238, 1239), (1238, 1240, 1241), (1240, 1242, 1243), (1242, 1244, 1245), (1244, 1246, 1247), (1246, 1248, 1249), (1248, 1250, 1251), (1250, 1252, 1253), (1249, 1251, 1253), (1232, 1233, 1255), (1252, 1254, 1255), (1232, 1244, 1242), (1256, 1257, 1279), (1257, 1258, 1277), (1258, 1259, 1278), (1259, 1260, 1275), (1260, 1261, 1276), (1261, 1262, 1272), (1262, 1263, 1269), (1263, 1264, 1271), (1264, 1265, 1268), (1265, 1266, 1270), (1267, 1256, 1274), (1266, 1267, 1273), (1261, 1257, 1262), (97, 91, 92), (97, 96, 34), (96, 99, 90), (23, 11, 26), (26, 14, 24), (84, 8, 80), (91, 81, 94), (85, 9, 82), (25, 13, 27), (5, 4, 200), (5, 197, 6), (5, 200, 197), (27, 15, 22), (35, 99, 58), (35, 23, 38), (38, 26, 36), (37, 25, 39), (39, 27, 34), (22, 10, 16), (18, 2, 21), (16, 0, 20), (17, 1, 25), (24, 12, 18), (19, 3, 23), (21, 9, 19), (20, 8, 17), (57, 30, 61), (62, 52, 63), (34, 22, 28), (30, 18, 33), (28, 16, 32), (29, 17, 37), (36, 24, 30), (31, 19, 35), (33, 21, 31), (32, 20, 29), (43, 40, 42), (38, 36, 40), (59, 37, 62), (30, 33, 42), (47, 44, 46), (39, 34, 44), (28, 32, 46), (51, 48, 50), (35, 38, 48), (33, 31, 50), (55, 52, 54), (37, 39, 52), (32, 29, 54), (63, 55, 56), (60, 41, 58), (61, 42, 60), (56, 29, 59), (58, 36, 57), (67, 64, 66), (59, 62, 64), (63, 66, 62), (63, 56, 66), (56, 59, 67), (71, 68, 70), (57, 61, 68), (61, 60, 69), (60, 58, 70), (57, 68, 58), (75, 72, 74), (28, 46, 72), (46, 45, 73), (45, 34, 74), (28, 72, 34), (79, 76, 78), (35, 48, 76), (51, 78, 48), (51, 31, 78), (31, 35, 79), (83, 3, 85), (81, 1, 84), (87, 5, 88), (95, 92, 6), (7, 93, 95), (94, 90, 4), (5, 91, 94), (95, 85, 92), (86, 0, 89), (88, 2, 87), (93, 83, 95), (7, 197, 89), (200, 4, 86), (200, 86, 197), (94, 84, 90), (203, 277, 100), (101, 205, 203), (199, 202, 102), (103, 131, 255), (102, 103, 199), (103, 255, 199), (100, 277, 254), (100, 103, 101), (104, 208, 106), (106, 212, 108), (108, 215, 110), (110, 211, 112), (112, 209, 114), (114, 214, 116), (118, 116, 220), (120, 118, 221), (122, 120, 224), (124, 122, 227), (130, 105, 141), (104, 126, 208), (126, 124, 225), (104, 106, 126), (120, 112, 114), (120, 114, 118), (130, 141, 143), (112, 122, 110), (108, 124, 106), (124, 108, 110), (114, 116, 118), (112, 120, 122), (122, 124, 110), (141, 127, 140), (140, 125, 139), (123, 121, 139), (121, 119, 138), (119, 117, 137), (136, 117, 135), (135, 115, 134), (134, 113, 133), (111, 109, 133), (109, 107, 132), (107, 105, 128), (243, 156, 238), (141, 140, 153), (140, 139, 152), (139, 138, 151), (138, 137, 150), (137, 136, 149), (148, 136, 147), (147, 135, 146), (146, 134, 145), (145, 133, 144), (142, 128, 143), (144, 132, 142), (142, 155, 144), (143, 156, 142), (144, 154, 145), (157, 158, 145), (158, 159, 146), (159, 160, 147), (148, 160, 149), (149, 161, 150), (150, 162, 151), (163, 164, 151), (164, 165, 152), (165, 156, 153), (177, 168, 167), (177, 167, 176), (176, 166, 169), (171, 172, 173), (171, 174, 170), (175, 176, 169), (176, 167, 166), (174, 175, 170), (171, 173, 174), (175, 169, 170), (164, 163, 231), (163, 162, 230), (162, 161, 229), (249, 161, 241), (241, 160, 236), (236, 159, 232), (232, 158, 234), (234, 157, 233), (242, 155, 243), (233, 154, 242), (178, 180, 198), (191, 182, 192), (180, 181, 275), (178, 182, 180), (181, 184, 179), (180, 183, 181), (179, 185, 178), (195, 188, 193), (188, 184, 187), (185, 195, 192), (184, 188, 195), (193, 187, 183), (195, 189, 192), (182, 191, 193), (186, 270, 189), (189, 195, 186), (178, 198, 179), (179, 190, 181), (228, 252, 289), (252, 250, 282), (250, 244, 279), (235, 228, 288), (244, 246, 274), (237, 257, 239), (235, 288, 247), (247, 266, 253), (253, 285, 248), (248, 262, 251), (251, 260, 237), (207, 206, 113), (107, 216, 105), (115, 222, 113), (206, 223, 111), (119, 219, 117), (123, 218, 121), (121, 226, 119), (117, 217, 115), (109, 223, 107), (105, 210, 127), (127, 240, 125), (125, 245, 123), (246, 239, 283), (268, 172, 287), (263, 167, 256), (281, 269, 176), (268, 276, 172), (290, 281, 175), (291, 290, 174), (276, 291, 173), (259, 170, 284), (284, 169, 286), (286, 166, 263), (287, 171, 259), (269, 256, 177), (318, 306, 328), (306, 305, 293), (305, 307, 294), (307, 308, 295), (296, 308, 297), (297, 309, 298), (298, 310, 299), (311, 312, 299), (312, 313, 300), (313, 314, 301), (302, 314, 303), (303, 315, 304), (304, 316, 293), (317, 322, 319), (320, 319, 321), (322, 317, 323), (324, 328, 325), (326, 325, 327), (328, 324, 318), (319, 322, 321), (323, 317, 318), (325, 328, 327), (324, 323, 318), (327, 315, 326), (326, 314, 325), (325, 313, 324), (324, 312, 323), (323, 311, 322), (322, 310, 321), (321, 309, 320), (320, 308, 319), (319, 307, 317), (317, 305, 318), (332, 340, 294), (329, 332, 295), (331, 330, 297), (330, 329, 296), (302, 338, 301), (303, 339, 302), (301, 334, 300), (304, 336, 303), (293, 340, 304), (300, 333, 299), (337, 335, 299), (335, 331, 298), (96, 97, 99), (341, 342, 343), (345, 343, 346), (347, 345, 348), (349, 347, 350), (351, 349, 352), (353, 351, 354), (355, 353, 356), (357, 355, 358), (359, 357, 360), (361, 359, 362), (352, 350, 344), (348, 346, 350), (352, 344, 354), (356, 364, 358), (360, 358, 362), (364, 356, 342), (363, 364, 341), (350, 346, 344), (358, 364, 362), (344, 342, 354), (363, 361, 364), (366, 365, 391), (357, 359, 361), (357, 363, 355), (353, 341, 351), (345, 347, 349), (345, 349, 343), (363, 341, 355), (357, 361, 363), (343, 349, 351), (341, 353, 355), (367, 366, 388), (368, 367, 390), (369, 368, 385), (370, 369, 387), (371, 370, 381), (372, 371, 378), (373, 372, 380), (374, 373, 377), (375, 374, 379), (365, 376, 384), (376, 375, 382), (372, 373, 375), (373, 374, 375), (370, 366, 367), (365, 366, 371), (367, 368, 369), (369, 370, 367), (366, 370, 371), (376, 372, 375), (376, 365, 371), (372, 376, 371), (396, 394, 397), (398, 396, 399), (400, 398, 401), (402, 400, 403), (404, 402, 405), (406, 404, 407), (408, 406, 409), (410, 408, 411), (412, 410, 413), (403, 401, 395), (399, 397, 401), (403, 395, 405), (407, 415, 409), (411, 409, 413), (415, 407, 393), (414, 415, 392), (401, 397, 395), (409, 415, 413), (395, 393, 405), (414, 412, 415), (418, 416, 463), (408, 410, 412), (408, 414, 406), (404, 392, 402), (396, 398, 400), (396, 400, 394), (414, 392, 406), (408, 412, 414), (394, 400, 402), (392, 404, 406), (420, 418, 458), (422, 420, 462), (424, 422, 453), (426, 424, 457), (428, 426, 449), (430, 428, 444), (432, 430, 447), (434, 432, 441), (436, 434, 446), (419, 427, 421), (423, 421, 425), (416, 438, 452), (431, 437, 433), (429, 427, 419), (431, 439, 437), (421, 427, 425), (417, 429, 419), (439, 431, 429), (417, 439, 429), (438, 436, 450), (430, 432, 436), (432, 434, 436), (426, 418, 420), (416, 418, 428), (420, 422, 424), (424, 426, 420), (418, 426, 428), (438, 430, 436), (438, 416, 428), (430, 438, 428), (423, 451, 421), (427, 454, 425), (419, 455, 417), (421, 456, 419), (429, 445, 427), (417, 461, 439), (439, 460, 437), (435, 440, 433), (431, 442, 429), (433, 448, 431), (437, 443, 435), (464, 465, 466), (468, 466, 469), (470, 468, 471), (472, 470, 473), (474, 472, 475), (476, 474, 477), (478, 476, 479), (480, 478, 481), (482, 480, 483), (484, 482, 485), (475, 473, 467), (471, 469, 473), (475, 467, 477), (479, 487, 481), (483, 481, 485), (487, 479, 465), (486, 487, 464), (473, 469, 467), (481, 487, 485), (467, 465, 477), (486, 484, 487), (490, 488, 535), (480, 482, 484), (480, 486, 478), (476, 464, 474), (468, 470, 472), (468, 472, 466), (486, 464, 478), (480, 484, 486), (466, 472, 474), (464, 476, 478), (492, 490, 530), (494, 492, 534), (496, 494, 525), (498, 496, 529), (500, 498, 521), (502, 500, 516), (504, 502, 519), (506, 504, 513), (508, 506, 518), (491, 499, 493), (495, 493, 497), (488, 510, 524), (503, 509, 505), (501, 499, 491), (503, 511, 509), (493, 499, 497), (489, 501, 491), (511, 503, 501), (489, 511, 501), (510, 508, 522), (502, 504, 508), (504, 506, 508), (498, 490, 492), (488, 490, 500), (492, 494, 496), (496, 498, 492), (490, 498, 500), (510, 502, 508), (510, 488, 500), (502, 510, 500), (495, 523, 493), (499, 526, 497), (491, 527, 489), (493, 528, 491), (501, 517, 499), (489, 533, 511), (511, 532, 509), (507, 512, 505), (503, 514, 501), (505, 520, 503), (509, 515, 507), (536, 537, 538), (540, 538, 541), (542, 540, 543), (544, 542, 545), (546, 544, 547), (548, 546, 549), (550, 548, 551), (552, 550, 553), (554, 552, 555), (556, 554, 557), (547, 545, 539), (543, 541, 545), (547, 539, 549), (551, 559, 553), (555, 553, 557), (559, 551, 537), (558, 559, 536), (545, 541, 539), (553, 559, 557), (539, 537, 549), (558, 556, 559), (562, 560, 607), (552, 554, 556), (552, 558, 550), (548, 536, 546), (540, 542, 544), (540, 544, 538), (558, 536, 550), (552, 556, 558), (538, 544, 546), (536, 548, 550), (564, 562, 602), (566, 564, 606), (568, 566, 597), (570, 568, 601), (572, 570, 593), (574, 572, 588), (576, 574, 591), (578, 576, 585), (580, 578, 590), (563, 571, 565), (567, 565, 569), (560, 582, 596), (575, 581, 577), (573, 571, 563), (575, 583, 581), (565, 571, 569), (561, 573, 563), (583, 575, 573), (561, 583, 573), (582, 580, 594), (574, 576, 580), (576, 578, 580), (570, 562, 564), (560, 562, 572), (564, 566, 568), (568, 570, 564), (562, 570, 572), (582, 574, 580), (582, 560, 572), (574, 582, 572), (567, 595, 565), (571, 598, 569), (563, 599, 561), (565, 600, 563), (573, 589, 571), (561, 605, 583), (583, 604, 581), (579, 584, 577), (575, 586, 573), (577, 592, 575), (581, 587, 579), (608, 609, 610), (612, 610, 613), (614, 612, 615), (616, 614, 617), (618, 616, 619), (620, 618, 621), (622, 620, 623), (624, 622, 625), (626, 624, 627), (628, 626, 629), (619, 617, 611), (615, 613, 617), (619, 611, 621), (623, 631, 625), (627, 625, 629), (631, 623, 609), (630, 631, 608), (617, 613, 611), (625, 631, 629), (611, 609, 621), (630, 628, 631), (634, 632, 679), (624, 626, 628), (624, 630, 622), (620, 608, 618), (612, 614, 616), (612, 616, 610), (630, 608, 622), (624, 628, 630), (610, 616, 618), (608, 620, 622), (636, 634, 674), (638, 636, 678), (640, 638, 669), (642, 640, 673), (644, 642, 665), (646, 644, 660), (648, 646, 663), (650, 648, 657), (652, 650, 662), (635, 643, 637), (639, 637, 641), (632, 654, 668), (647, 653, 649), (645, 643, 635), (647, 655, 653), (637, 643, 641), (633, 645, 635), (655, 647, 645), (633, 655, 645), (654, 652, 666), (646, 648, 652), (648, 650, 652), (642, 634, 636), (632, 634, 644), (636, 638, 640), (640, 642, 636), (634, 642, 644), (654, 646, 652), (654, 632, 644), (646, 654, 644), (639, 667, 637), (643, 670, 641), (635, 671, 633), (637, 672, 635), (645, 661, 643), (633, 677, 655), (655, 676, 653), (651, 656, 649), (647, 658, 645), (649, 664, 647), (653, 659, 651), (680, 681, 682), (684, 682, 685), (686, 684, 687), (688, 686, 689), (690, 688, 691), (692, 690, 693), (694, 692, 695), (696, 694, 697), (698, 696, 699), (700, 698, 701), (691, 689, 683), (687, 685, 689), (691, 683, 693), (695, 703, 697), (699, 697, 701), (703, 695, 681), (702, 703, 680), (689, 685, 683), (697, 703, 701), (683, 681, 693), (702, 700, 703), (706, 704, 751), (696, 698, 700), (696, 702, 694), (692, 680, 690), (684, 686, 688), (684, 688, 682), (702, 680, 694), (696, 700, 702), (682, 688, 690), (680, 692, 694), (708, 706, 746), (710, 708, 750), (712, 710, 741), (714, 712, 745), (716, 714, 737), (718, 716, 732), (720, 718, 735), (722, 720, 729), (724, 722, 734), (707, 715, 709), (711, 709, 713), (704, 726, 740), (719, 725, 721), (717, 715, 707), (719, 727, 725), (709, 715, 713), (705, 717, 707), (727, 719, 717), (705, 727, 717), (726, 724, 738), (718, 720, 724), (720, 722, 724), (714, 706, 708), (704, 706, 716), (708, 710, 712), (712, 714, 708), (706, 714, 716), (726, 718, 724), (726, 704, 716), (718, 726, 716), (711, 739, 709), (715, 742, 713), (707, 743, 705), (709, 744, 707), (717, 733, 715), (705, 749, 727), (727, 748, 725), (723, 728, 721), (719, 730, 717), (721, 736, 719), (725, 731, 723), (752, 753, 754), (756, 754, 757), (758, 756, 759), (760, 758, 761), (762, 760, 763), (764, 762, 765), (766, 764, 767), (768, 766, 769), (770, 768, 771), (772, 770, 773), (763, 761, 755), (759, 757, 761), (763, 755, 765), (767, 775, 769), (771, 769, 773), (775, 767, 753), (774, 775, 752), (761, 757, 755), (769, 775, 773), (755, 753, 765), (774, 772, 775), (778, 776, 823), (768, 770, 772), (768, 774, 766), (764, 752, 762), (756, 758, 760), (756, 760, 754), (774, 752, 766), (768, 772, 774), (754, 760, 762), (752, 764, 766), (780, 778, 818), (782, 780, 822), (784, 782, 813), (786, 784, 817), (788, 786, 809), (790, 788, 804), (792, 790, 807), (794, 792, 801), (796, 794, 806), (779, 787, 781), (783, 781, 785), (776, 798, 812), (791, 797, 793), (789, 787, 779), (791, 799, 797), (781, 787, 785), (777, 789, 779), (799, 791, 789), (777, 799, 789), (798, 796, 810), (790, 792, 796), (792, 794, 796), (786, 778, 780), (776, 778, 788), (780, 782, 784), (784, 786, 780), (778, 786, 788), (798, 790, 796), (798, 776, 788), (790, 798, 788), (783, 811, 781), (787, 814, 785), (779, 815, 777), (781, 816, 779), (789, 805, 787), (777, 821, 799), (799, 820, 797), (795, 800, 793), (791, 802, 789), (793, 808, 791), (797, 803, 795), (824, 825, 826), (828, 826, 829), (830, 828, 831), (832, 830, 833), (834, 832, 835), (836, 834, 837), (838, 836, 839), (840, 838, 841), (842, 840, 843), (844, 842, 845), (827, 833, 829), (825, 847, 839), (827, 835, 833), (839, 847, 841), (843, 841, 845), (846, 847, 824), (833, 831, 829), (837, 835, 825), (835, 827, 825), (837, 825, 839), (846, 844, 847), (850, 848, 895), (840, 842, 844), (840, 846, 838), (836, 824, 834), (828, 830, 832), (828, 832, 826), (846, 824, 838), (840, 844, 846), (826, 832, 834), (824, 836, 838), (852, 850, 890), (854, 852, 894), (856, 854, 885), (858, 856, 889), (860, 858, 881), (862, 860, 876), (864, 862, 879), (866, 864, 873), (868, 866, 878), (851, 859, 853), (855, 853, 857), (848, 870, 884), (863, 869, 865), (861, 859, 851), (863, 871, 869), (853, 859, 857), (849, 861, 851), (871, 863, 861), (849, 871, 861), (870, 868, 882), (862, 864, 868), (864, 866, 868), (858, 850, 852), (848, 850, 860), (852, 854, 856), (856, 858, 852), (850, 858, 860), (870, 862, 868), (870, 848, 860), (862, 870, 860), (855, 883, 853), (859, 886, 857), (851, 887, 849), (853, 888, 851), (861, 877, 859), (849, 893, 871), (871, 892, 869), (867, 872, 865), (863, 874, 861), (865, 880, 863), (869, 875, 867), (896, 898, 897), (899, 898, 901), (901, 900, 903), (903, 902, 905), (905, 904, 907), (907, 906, 909), (909, 908, 911), (911, 910, 913), (913, 912, 915), (915, 914, 917), (919, 911, 913), (919, 913, 917), (907, 899, 901), (911, 897, 909), (907, 901, 905), (918, 896, 919), (897, 899, 909), (899, 907, 909), (901, 903, 905), (911, 919, 897), (917, 916, 919), (938, 920, 943), (904, 902, 900), (904, 898, 906), (908, 896, 910), (916, 914, 912), (916, 912, 918), (898, 896, 906), (896, 918, 910), (918, 912, 910), (904, 900, 898), (943, 921, 941), (941, 922, 942), (942, 923, 939), (939, 924, 940), (940, 925, 936), (936, 926, 933), (933, 927, 935), (935, 928, 932), (932, 929, 934), (937, 931, 938), (934, 930, 937), (925, 924, 922), (924, 923, 922), (927, 931, 930), (926, 920, 927), (930, 929, 928), (928, 927, 930), (944, 946, 945), (921, 925, 922), (921, 920, 926), (925, 921, 926), (947, 946, 949), (949, 948, 951), (951, 950, 953), (953, 952, 955), (955, 954, 957), (957, 956, 959), (959, 958, 961), (961, 960, 963), (963, 962, 965), (967, 959, 961), (967, 961, 965), (949, 953, 955), (959, 945, 957), (947, 949, 955), (951, 953, 949), (945, 947, 957), (947, 955, 957), (966, 944, 967), (959, 967, 945), (965, 964, 967), (986, 968, 991), (952, 950, 948), (952, 946, 954), (956, 944, 958), (964, 962, 960), (964, 960, 966), (946, 944, 954), (944, 966, 958), (966, 960, 958), (952, 948, 946), (991, 969, 989), (989, 970, 990), (990, 971, 987), (987, 972, 988), (988, 973, 984), (984, 974, 981), (981, 975, 983), (983, 976, 980), (980, 977, 982), (985, 979, 986), (982, 978, 985), (975, 979, 978), (972, 971, 970), (969, 968, 974), (968, 979, 974), (978, 977, 976), (976, 975, 978), (979, 975, 974), (969, 973, 970), (973, 972, 970), (973, 969, 974), (995, 994, 997), (997, 996, 999), (999, 998, 1001), (1001, 1000, 1003), (1003, 1002, 1005), (1005, 1004, 1007), (1007, 1006, 1009), (1009, 1008, 1011), (1011, 1010, 1013), (1015, 1007, 1009), (1015, 1009, 1013), (1003, 995, 997), (1007, 993, 1005), (1003, 997, 1001), (1014, 992, 1015), (993, 995, 1005), (995, 1003, 1005), (997, 999, 1001), (1007, 1015, 993), (1013, 1012, 1015), (1002, 1000, 996), (1000, 998, 996), (1034, 1016, 1039), (1004, 992, 1006), (1012, 1010, 1008), (1012, 1008, 1014), (994, 992, 1002), (994, 1002, 996), (1014, 1008, 1006), (992, 1004, 1002), (1039, 1017, 1037), (1038, 1019, 1035), (1035, 1020, 1036), (1036, 1021, 1032), (1032, 1022, 1029), (1029, 1023, 1031), (1031, 1024, 1028), (1028, 1025, 1030), (1033, 1027, 1034), (1030, 1026, 1033), (1023, 1027, 1026), (1020, 1019, 1018), (1017, 1016, 1022), (1016, 1027, 1022), (1026, 1025, 1024), (1024, 1023, 1026), (1027, 1023, 1022), (1017, 1021, 1018), (1021, 1020, 1018), (1021, 1017, 1022), (1043, 1042, 1045), (1045, 1044, 1047), (1047, 1046, 1049), (1049, 1048, 1051), (1051, 1050, 1053), (1053, 1052, 1055), (1055, 1054, 1057), (1057, 1056, 1059), (1059, 1058, 1061), (1063, 1055, 1057), (1063, 1057, 1061), (1051, 1043, 1045), (1055, 1041, 1053), (1051, 1045, 1049), (1062, 1040, 1063), (1041, 1043, 1053), (1043, 1051, 1053), (1045, 1047, 1049), (1055, 1063, 1041), (1061, 1060, 1063), (1082, 1064, 1087), (1048, 1046, 1044), (1048, 1042, 1050), (1052, 1040, 1054), (1060, 1058, 1056), (1060, 1056, 1062), (1042, 1040, 1050), (1040, 1062, 1054), (1062, 1056, 1054), (1048, 1044, 1042), (1087, 1065, 1085), (1086, 1067, 1083), (1083, 1068, 1084), (1084, 1069, 1080), (1080, 1070, 1077), (1077, 1071, 1079), (1079, 1072, 1076), (1076, 1073, 1078), (1081, 1075, 1082), (1078, 1074, 1081), (1069, 1068, 1066), (1068, 1067, 1066), (1071, 1075, 1074), (1064, 1075, 1070), (1074, 1073, 1072), (1072, 1071, 1074), (1075, 1071, 1070), (1065, 1069, 1066), (1065, 1064, 1070), (1069, 1065, 1070), (1091, 1090, 1093), (1093, 1092, 1095), (1095, 1094, 1097), (1097, 1096, 1099), (1099, 1098, 1101), (1101, 1100, 1103), (1103, 1102, 1105), (1105, 1104, 1107), (1107, 1106, 1109), (1111, 1103, 1105), (1111, 1105, 1109), (1093, 1097, 1099), (1103, 1089, 1101), (1091, 1093, 1099), (1095, 1097, 1093), (1089, 1091, 1101), (1091, 1099, 1101), (1110, 1088, 1111), (1103, 1111, 1089), (1109, 1108, 1111), (1130, 1112, 1135), (1096, 1094, 1092), (1096, 1090, 1098), (1100, 1088, 1102), (1108, 1106, 1104), (1108, 1104, 1110), (1090, 1088, 1098), (1088, 1110, 1102), (1110, 1104, 1102), (1096, 1092, 1090), (1135, 1113, 1133), (1133, 1114, 1134), (1134, 1115, 1131), (1131, 1116, 1132), (1132, 1117, 1128), (1128, 1118, 1125), (1125, 1119, 1127), (1127, 1120, 1124), (1124, 1121, 1126), (1129, 1123, 1130), (1126, 1122, 1129), (1119, 1123, 1122), (1116, 1115, 1114), (1113, 1112, 1118), (1112, 1123, 1118), (1122, 1121, 1120), (1120, 1119, 1122), (1123, 1119, 1118), (1113, 1117, 1114), (1117, 1116, 1114), (1117, 1113, 1118), (1139, 1138, 1141), (1141, 1140, 1143), (1143, 1142, 1145), (1145, 1144, 1147), (1147, 1146, 1149), (1149, 1148, 1151), (1151, 1150, 1153), (1153, 1152, 1155), (1155, 1154, 1157), (1159, 1151, 1153), (1159, 1153, 1157), (1141, 1145, 1147), (1151, 1137, 1149), (1139, 1141, 1147), (1143, 1145, 1141), (1137, 1139, 1149), (1139, 1147, 1149), (1158, 1136, 1159), (1151, 1159, 1137), (1157, 1156, 1159), (1178, 1160, 1183), (1144, 1142, 1140), (1144, 1138, 1146), (1148, 1136, 1150), (1156, 1154, 1152), (1156, 1152, 1158), (1138, 1136, 1146), (1136, 1158, 1150), (1158, 1152, 1150), (1144, 1140, 1138), (1183, 1161, 1181), (1181, 1162, 1182), (1182, 1163, 1179), (1179, 1164, 1180), (1180, 1165, 1176), (1176, 1166, 1173), (1173, 1167, 1175), (1175, 1168, 1172), (1172, 1169, 1174), (1177, 1171, 1178), (1174, 1170, 1177), (1167, 1171, 1170), (1164, 1163, 1162), (1161, 1160, 1166), (1160, 1171, 1166), (1170, 1169, 1168), (1168, 1167, 1170), (1171, 1167, 1166), (1161, 1165, 1162), (1165, 1164, 1162), (1165, 1161, 1166), (1187, 1186, 1189), (1189, 1188, 1191), (1191, 1190, 1193), (1193, 1192, 1195), (1195, 1194, 1197), (1197, 1196, 1199), (1199, 1198, 1201), (1201, 1200, 1203), (1203, 1202, 1205), (1207, 1199, 1201), (1207, 1201, 1205), (1189, 1193, 1195), (1199, 1185, 1197), (1187, 1189, 1195), (1191, 1193, 1189), (1185, 1187, 1197), (1187, 1195, 1197), (1206, 1184, 1207), (1199, 1207, 1185), (1205, 1204, 1207), (1226, 1208, 1231), (1192, 1190, 1188), (1192, 1186, 1194), (1196, 1184, 1198), (1204, 1202, 1200), (1204, 1200, 1206), (1186, 1184, 1194), (1184, 1206, 1198), (1206, 1200, 1198), (1192, 1188, 1186), (1231, 1209, 1229), (1229, 1210, 1230), (1227, 1212, 1228), (1228, 1213, 1224), (1224, 1214, 1221), (1221, 1215, 1223), (1223, 1216, 1220), (1220, 1217, 1222), (1225, 1219, 1226), (1222, 1218, 1225), (1215, 1219, 1218), (1212, 1211, 1210), (1209, 1208, 1214), (1208, 1219, 1214), (1218, 1217, 1216), (1216, 1215, 1218), (1219, 1215, 1214), (1209, 1213, 1210), (1213, 1212, 1210), (1213, 1209, 1214), (1235, 1234, 1237), (1237, 1236, 1239), (1239, 1238, 1241), (1241, 1240, 1243), (1243, 1242, 1245), (1245, 1244, 1247), (1247, 1246, 1249), (1249, 1248, 1251), (1251, 1250, 1253), (1255, 1247, 1249), (1255, 1249, 1253), (1254, 1232, 1255), (1247, 1233, 1245), (1243, 1235, 1241), (1239, 1241, 1237), (1233, 1235, 1245), (1235, 1243, 1245), (1241, 1235, 1237), (1247, 1255, 1233), (1253, 1252, 1255), (1274, 1256, 1279), (1240, 1238, 1236), (1240, 1234, 1242), (1244, 1232, 1246), (1252, 1250, 1248), (1252, 1248, 1254), (1234, 1232, 1242), (1232, 1254, 1246), (1254, 1248, 1246), (1240, 1236, 1234), (1279, 1257, 1277), (1277, 1258, 1278), (1278, 1259, 1275), (1275, 1260, 1276), (1276, 1261, 1272), (1272, 1262, 1269), (1269, 1263, 1271), (1271, 1264, 1268), (1268, 1265, 1270), (1273, 1267, 1274), (1270, 1266, 1273), (1261, 1260, 1258), (1260, 1259, 1258), (1263, 1267, 1266), (1256, 1267, 1262), (1266, 1265, 1264), (1264, 1263, 1266), (1267, 1263, 1262), (98, 97, 92), (1257, 1256, 1262), (1257, 1261, 1258), (59, 97, 34)])
me_cube.polygons.foreach_set('use_smooth', [True] * 1994)
me_cube.use_remesh_preserve_volume = False
me_cube.use_remesh_preserve_attributes = False
me_cube.use_mirror_vertex_groups = False
me_cube.update()

# ---- objects
ob_cube = bpy.data.objects.new('Cube', me_cube)
ob_lamp = bpy.data.objects.new('Lamp', light_lamp)
ob_camera = bpy.data.objects.new('Camera', cam_camera)

# ---- transforms, parenting, visibility, modifiers, constraints
ob_cube.location = (0.0, 0.0, 0.0)
ob_cube.scale = (1.5, 3.5, 1.0)
ob_cube.display_type = 'SOLID'
ob_cube.lineart.crease_threshold = 0.0
ob_lamp.location = (-5.813, 1.005, 5.904)
ob_lamp.rotation_euler = (0.6503, 0.05522, 1.866)
ob_lamp.lock_rotations_4d = False
ob_lamp.empty_display_type = 'ARROWS'
ob_lamp.color = (0.0, 0.0, 0.0, 0.0)
ob_lamp.lineart.crease_threshold = 0.0
ob_camera.location = (-7.347, -10.48, 10.09)
ob_camera.rotation_euler = (0.8638, -9.026e-06, 5.712)
ob_camera.scale = (1.0, 1.0, 1.0)
ob_camera.lock_rotations_4d = False
ob_camera.empty_display_type = 'ARROWS'
ob_camera.color = (0.0, 0.0, 0.0, 0.0)
ob_camera.display_type = 'WIRE'
ob_camera.lineart.crease_threshold = 0.0

# ---- collection membership
col_collection_1.objects.link(ob_cube)
col_collection_1.objects.link(ob_lamp)
col_collection_1.objects.link(ob_camera)

# ---- scene / render settings (as saved in the file)
scene.camera = ob_camera
scene.frame_start = 1; scene.frame_end = 250; scene.frame_set(0)
scene.render.engine = 'BLENDER_EEVEE_NEXT'
scene.render.resolution_percentage = 50
scene.render.dither_intensity = 0.0
scene.cycles.use_denoising = False
scene.cycles.samples = 10
scene.cycles.sampling_pattern = 'TABULATED_SOBOL'
scene.cycles.light_sampling_threshold = 0.0
scene.cycles.use_adaptive_sampling = False
scene.cycles.use_light_tree = False
scene.cycles.blur_glossy = 0.0
scene.cycles.pixel_filter_type = 'GAUSSIAN'
scene.cycles.sample_clamp_indirect = 0.0
scene.view_settings.view_transform = 'Standard'
bpy.context.view_layer.update()
